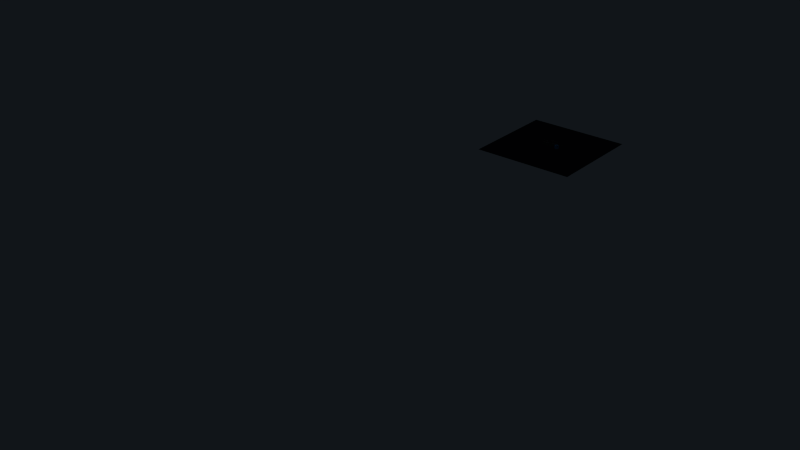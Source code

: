 # Source: game_master.blend  (saved by Blender 2.74.0; exported with 4.5.12 LTS)
import bpy
from mathutils import Matrix  # noqa: F401  (used for matrix-valued properties, if any)

bpy.ops.wm.read_factory_settings(use_empty=True)
scene = bpy.context.scene
scene.name = 'level2'

# ---- collections
col_collection_1_001 = bpy.data.collections.new('Collection 1.001'); scene.collection.children.link(col_collection_1_001)
col_collection_2 = bpy.data.collections.new('Collection 2'); scene.collection.children.link(col_collection_2)
col_collection_2.hide_render = True
col_collection_2.hide_viewport = True
col_collection_3 = bpy.data.collections.new('Collection 3'); scene.collection.children.link(col_collection_3)
col_collection_3.hide_render = True
col_collection_3.hide_viewport = True
col_collection_4 = bpy.data.collections.new('Collection 4'); scene.collection.children.link(col_collection_4)
col_collection_4.hide_render = True
col_collection_4.hide_viewport = True
col_collection_6 = bpy.data.collections.new('Collection 6'); scene.collection.children.link(col_collection_6)
col_collection_7 = bpy.data.collections.new('Collection 7'); scene.collection.children.link(col_collection_7)
col_collection_8 = bpy.data.collections.new('Collection 8'); scene.collection.children.link(col_collection_8)
col_collection_8.hide_render = True
col_collection_8.hide_viewport = True
col_collection_9 = bpy.data.collections.new('Collection 9'); scene.collection.children.link(col_collection_9)
col_collection_9.hide_render = True
col_collection_9.hide_viewport = True
col_collection_11 = bpy.data.collections.new('Collection 11'); scene.collection.children.link(col_collection_11)
col_collection_12 = bpy.data.collections.new('Collection 12'); scene.collection.children.link(col_collection_12)
col_collection_12.hide_render = True
col_collection_12.hide_viewport = True
col_collection_13 = bpy.data.collections.new('Collection 13'); scene.collection.children.link(col_collection_13)
col_collection_13.hide_render = True
col_collection_13.hide_viewport = True
col_collection_14 = bpy.data.collections.new('Collection 14'); scene.collection.children.link(col_collection_14)

# ---- materials (node trees are filled in below, after node groups)
mat_building_001 = bpy.data.materials.new('building.001')
mat_building_001.alpha_threshold = 0.0
mat_building_001.use_transparent_shadow = False
mat_building_001.diffuse_color = (0.04696, 0.04696, 0.04696, 1.0)
mat_building_001.roughness = 0.5
mat_building_001.specular_intensity = 0.0
mat_material_008 = bpy.data.materials.new('Material.008')
mat_material_008.alpha_threshold = 0.0
mat_material_008.use_transparent_shadow = False
mat_material_008.diffuse_color = (0.0, 0.3945, 0.8, 1.0)
mat_material_008.roughness = 0.5
mat_material_007 = bpy.data.materials.new('Material.007')
mat_material_007.alpha_threshold = 0.0
mat_material_007.use_transparent_shadow = False
mat_material_007.diffuse_color = (0.0985, 0.0985, 0.0985, 1.0)
mat_material_007.roughness = 0.5
mat_zombiecolor = bpy.data.materials.new('zombiecolor')
mat_zombiecolor.alpha_threshold = 0.0
mat_zombiecolor.use_transparent_shadow = False
mat_zombiecolor.diffuse_color = (0.9018, 0.9992, 0.0, 1.0)
mat_zombiecolor.roughness = 0.5

# ---- material node trees

# ---- world
world_world_001 = bpy.data.worlds.new('World.001'); scene.world = world_world_001
world_world_001.color = (0.005605, 0.007499, 0.009721)
world_world_001.use_sun_shadow = False
world_world_001.sun_shadow_jitter_overblur = 0.0
world_world_001.cycles.sampling_method = 'MANUAL'
world_world_001.cycles.sample_map_resolution = 256

# ---- cameras
cam_highscore_cam = bpy.data.cameras.new('highscore cam')
cam_highscore_cam.clip_end = 100.0
cam_highscore_cam.lens = 35.0
cam_highscore_cam.sensor_width = 32.0
cam_highscore_cam.sensor_height = 18.0
cam_highscore_cam.display_size = 2.0
cam_highscore_cam.dof.focus_distance = 0.0
cam_highscore_cam.dof.aperture_fstop = 128.0

# ---- lights
light_hemi_001 = bpy.data.lights.new('Hemi.001', 'SPOT')
light_hemi_001.transmission_factor = 0.0
light_hemi_001.energy = 100.0
light_hemi_001.shadow_buffer_clip_start = 0.5
light_hemi_001.shadow_soft_size = 0.1
light_hemi_001.shadow_maximum_resolution = 0.006
light_hemi_001.use_absolute_resolution = True
light_hemi_001.spot_size = 1.92
light_hemi_001.cycles.use_multiple_importance_sampling = False

# ---- meshes
me_plane_003 = bpy.data.meshes.new('Plane.003')
me_plane_003.from_pydata([(-1.0, -1.0, 0.0), (1.0, -1.0, 0.0), (-1.0, 1.0, 0.0), (1.0, 1.0, 0.0)], [], [(0, 1, 3, 2)])
me_plane_003.materials.append(mat_building_001)
me_plane_003.use_remesh_preserve_volume = False
me_plane_003.use_remesh_preserve_attributes = False
me_plane_003.use_mirror_vertex_groups = False
me_plane_003.update()
me_cube_009 = bpy.data.meshes.new('Cube.009')
me_cube_009.from_pydata([(-1.0, -1.0, -1.0), (-1.0, -1.0, 1.0), (-1.0, 1.0, -1.0), (-1.0, 1.0, 1.0), (1.0, -1.0, -1.0), (1.0, -1.0, 1.0), (1.0, 1.0, -1.0), (1.0, 1.0, 1.0), (-1.0, -0.3333, 1.0), (-1.0, 0.3333, 1.0), (-1.0, 0.3333, -1.0), (-1.0, -0.3333, -1.0), (1.0, 0.3333, 1.0), (1.0, -0.3333, 1.0), (1.0, -0.3333, -1.0), (1.0, 0.3333, -1.0), (-1.0, -1.0, 0.0), (-1.0, 1.0, 0.0), (1.0, 1.0, 0.0), (1.0, -1.0, 0.0), (1.0, 0.3333, 0.0), (1.0, -0.3333, 0.0), (-1.0, -0.3333, 0.0), (-1.0, 0.3333, 0.0), (0.0, 1.0, 1.0), (0.0, 1.0, -1.0), (0.0, -1.0, 1.0), (0.0, -1.0, -1.0), (0.0, -0.3333, 1.0), (0.0, 0.3333, 1.0), (0.0, -0.3333, -1.0), (0.0, 0.3333, -1.0), (0.0, -1.0, 0.0), (0.0, 1.0, 0.0)], [], [(23, 17, 2, 10), (33, 18, 6, 25), (21, 19, 4, 14), (32, 16, 0, 27), (31, 25, 6, 15), (29, 24, 3, 9), (26, 28, 8, 1), (28, 29, 9, 8), (27, 30, 14, 4), (30, 31, 15, 14), (18, 20, 15, 6), (20, 21, 14, 15), (16, 22, 11, 0), (22, 23, 10, 11), (8, 9, 23, 22), (1, 8, 22, 16), (7, 12, 20, 18), (26, 1, 16, 32), (13, 5, 19, 21), (24, 7, 18, 33), (9, 3, 17, 23), (3, 24, 33, 17), (5, 26, 32, 19), (11, 10, 31, 30), (0, 11, 30, 27), (5, 13, 28, 26), (12, 7, 24, 29), (10, 2, 25, 31), (19, 32, 27, 4), (17, 33, 25, 2)])
me_cube_009.materials.append(mat_material_008)
me_cube_009.use_remesh_preserve_volume = False
me_cube_009.use_remesh_preserve_attributes = False
me_cube_009.use_mirror_vertex_groups = False
me_cube_009.update()
me_circle_002 = bpy.data.meshes.new('Circle.002')
me_circle_002.from_pydata([(0.0, 1.0, 0.0), (-0.7071, 0.7071, 0.0), (-1.0, -4.371e-08, 0.0), (-0.7071, -0.7071, 0.0), (8.742e-08, -1.0, 0.0), (0.7071, -0.7071, 0.0), (1.0, 1.192e-08, 0.0), (0.7071, 0.7071, 0.0), (0.0, 1.0, 0.992), (-0.7071, 0.7071, 0.992), (-1.0, -4.371e-08, 0.992), (-0.7071, -0.7071, 0.992), (8.742e-08, -1.0, 0.992), (0.7071, -0.7071, 0.992), (1.0, 1.192e-08, 0.992), (0.7071, 0.7071, 0.992), (2.578e-08, 0.3671, 0.992), (-0.2596, 0.2596, 0.992), (-0.3671, -1.856e-08, 0.992), (-0.2596, -0.2596, 0.992), (5.787e-08, -0.3671, 0.992), (0.2596, -0.2596, 0.992), (0.3671, 1.863e-09, 0.992), (0.2596, 0.2596, 0.992), (0.3072, 0.5697, 0.992), (0.2529, 0.4385, 0.992), (0.3072, 0.3072, 0.992), (0.4385, 0.2529, 0.992), (0.5697, 0.3072, 0.992), (0.624, 0.4385, 0.992), (0.5697, 0.5697, 0.992), (0.4385, 0.624, 0.992), (0.1856, -0.6201, 0.992), (0.1312, -0.4889, 0.992), (-2.682e-07, -0.4345, 0.992), (-0.1312, -0.4889, 0.992), (-0.1856, -0.6201, 0.992), (-0.1312, -0.7513, 0.992), (-4.172e-07, -0.8056, 0.992), (0.1312, -0.7513, 0.992), (-0.5697, 0.3072, 0.992), (-0.4385, 0.2529, 0.992), (-0.3072, 0.3072, 0.992), (-0.2529, 0.4385, 0.992), (-0.3072, 0.5697, 0.992), (-0.4385, 0.624, 0.992), (-0.5697, 0.5697, 0.992), (-0.624, 0.4385, 0.992), (0.6201, 0.1856, 0.992), (0.4889, 0.1312, 0.992), (0.4345, -5.662e-07, 0.992), (0.4889, -0.1312, 0.992), (0.6201, -0.1856, 0.992), (0.7513, -0.1312, 0.992), (0.8056, -9.537e-07, 0.992), (0.7513, 0.1312, 0.992), (-0.3072, -0.5697, 0.992), (-0.2529, -0.4385, 0.992), (-0.3072, -0.3072, 0.992), (-0.4385, -0.2529, 0.992), (-0.5697, -0.3072, 0.992), (-0.624, -0.4385, 0.992), (-0.5697, -0.5697, 0.992), (-0.4385, -0.624, 0.992), (-0.1856, 0.6201, 0.992), (-0.1312, 0.4889, 0.992), (8.643e-07, 0.4345, 0.992), (0.1312, 0.4889, 0.992), (0.1856, 0.6201, 0.992), (0.1312, 0.7513, 0.992), (1.49e-06, 0.8056, 0.992), (-0.1312, 0.7513, 0.992), (0.5697, -0.3072, 0.992), (0.4385, -0.2529, 0.992), (0.3072, -0.3072, 0.992), (0.2529, -0.4385, 0.992), (0.3072, -0.5697, 0.992), (0.4385, -0.624, 0.992), (0.5697, -0.5697, 0.992), (0.624, -0.4385, 0.992), (-0.6201, -0.1856, 0.992), (-0.4889, -0.1312, 0.992), (-0.4345, 1.103e-06, 0.992), (-0.4889, 0.1312, 0.992), (-0.6201, 0.1856, 0.992), (-0.7513, 0.1312, 0.992), (-0.8056, 1.967e-06, 0.992), (-0.7513, -0.1312, 0.992), (0.3072, 0.5697, 4.63), (0.2529, 0.4385, 4.63), (0.3072, 0.3072, 4.63), (0.4385, 0.2529, 4.63), (0.5697, 0.3072, 4.63), (0.624, 0.4385, 4.63), (0.5697, 0.5697, 4.63), (0.4385, 0.624, 4.63), (0.1856, -0.6201, 4.63), (0.1312, -0.4889, 4.63), (-2.682e-07, -0.4345, 4.63), (-0.1312, -0.4889, 4.63), (-0.1856, -0.6201, 4.63), (-0.1312, -0.7513, 4.63), (-4.172e-07, -0.8056, 4.63), (0.1312, -0.7513, 4.63), (-0.5697, 0.3072, 4.63), (-0.4385, 0.2529, 4.63), (-0.3072, 0.3072, 4.63), (-0.2529, 0.4385, 4.63), (-0.3072, 0.5697, 4.63), (-0.4385, 0.624, 4.63), (-0.5697, 0.5697, 4.63), (-0.624, 0.4385, 4.63), (0.6201, 0.1856, 4.63), (0.4889, 0.1312, 4.63), (0.4345, -5.662e-07, 4.63), (0.4889, -0.1312, 4.63), (0.6201, -0.1856, 4.63), (0.7513, -0.1312, 4.63), (0.8056, -9.537e-07, 4.63), (0.7513, 0.1312, 4.63), (-0.3072, -0.5697, 4.63), (-0.2529, -0.4385, 4.63), (-0.3072, -0.3072, 4.63), (-0.4385, -0.2529, 4.63), (-0.5697, -0.3072, 4.63), (-0.624, -0.4385, 4.63), (-0.5697, -0.5697, 4.63), (-0.4385, -0.624, 4.63), (-0.1856, 0.6201, 4.63), (-0.1312, 0.4889, 4.63), (8.643e-07, 0.4345, 4.63), (0.1312, 0.4889, 4.63), (0.1856, 0.6201, 4.63), (0.1312, 0.7513, 4.63), (1.49e-06, 0.8056, 4.63), (-0.1312, 0.7513, 4.63), (0.5697, -0.3072, 4.63), (0.4385, -0.2529, 4.63), (0.3072, -0.3072, 4.63), (0.2529, -0.4385, 4.63), (0.3072, -0.5697, 4.63), (0.4385, -0.624, 4.63), (0.5697, -0.5697, 4.63), (0.624, -0.4385, 4.63), (-0.6201, -0.1856, 4.63), (-0.4889, -0.1312, 4.63), (-0.4345, 1.103e-06, 4.63), (-0.4889, 0.1312, 4.63), (-0.6201, 0.1856, 4.63), (-0.7513, 0.1312, 4.63), (-0.8056, 1.967e-06, 4.63), (-0.7513, -0.1312, 4.63), (0.287, 0.5899, 4.63), (0.2242, 0.4385, 4.63), (0.287, 0.287, 4.63), (0.4385, 0.2242, 4.63), (0.5899, 0.287, 4.63), (0.6527, 0.4385, 4.63), (0.5899, 0.5899, 4.63), (0.4385, 0.6527, 4.63), (0.2142, -0.6201, 4.63), (0.1515, -0.4686, 4.63), (-2.584e-07, -0.4059, 4.63), (-0.1515, -0.4686, 4.63), (-0.2142, -0.6201, 4.63), (-0.1515, -0.7715, 4.63), (-4.305e-07, -0.8343, 4.63), (0.1515, -0.7715, 4.63), (-0.5899, 0.287, 4.63), (-0.4385, 0.2242, 4.63), (-0.287, 0.287, 4.63), (-0.2242, 0.4385, 4.63), (-0.287, 0.5899, 4.63), (-0.4385, 0.6527, 4.63), (-0.5899, 0.5899, 4.63), (-0.6527, 0.4385, 4.63), (0.6201, 0.2142, 4.63), (0.4686, 0.1515, 4.63), (0.4059, -5.389e-07, 4.63), (0.4686, -0.1515, 4.63), (0.6201, -0.2142, 4.63), (0.7715, -0.1515, 4.63), (0.8343, -9.862e-07, 4.63), (0.7715, 0.1515, 4.63), (-0.287, -0.5899, 4.63), (-0.2242, -0.4385, 4.63), (-0.287, -0.287, 4.63), (-0.4385, -0.2242, 4.63), (-0.5899, -0.287, 4.63), (-0.6527, -0.4385, 4.63), (-0.5899, -0.5899, 4.63), (-0.4385, -0.6527, 4.63), (-0.2142, 0.6201, 4.63), (-0.1515, 0.4686, 4.63), (8.197e-07, 0.4059, 4.63), (0.1515, 0.4686, 4.63), (0.2142, 0.6201, 4.63), (0.1515, 0.7715, 4.63), (1.542e-06, 0.8343, 4.63), (-0.1515, 0.7715, 4.63), (0.5899, -0.287, 4.63), (0.4385, -0.2242, 4.63), (0.287, -0.287, 4.63), (0.2242, -0.4385, 4.63), (0.287, -0.5899, 4.63), (0.4385, -0.6527, 4.63), (0.5899, -0.5899, 4.63), (0.6527, -0.4385, 4.63), (-0.6201, -0.2142, 4.63), (-0.4686, -0.1515, 4.63), (-0.4059, 1.045e-06, 4.63), (-0.4686, 0.1515, 4.63), (-0.6201, 0.2142, 4.63), (-0.7715, 0.1515, 4.63), (-0.8343, 2.043e-06, 4.63), (-0.7715, -0.1515, 4.63), (0.287, 0.5899, 5.572), (0.2242, 0.4385, 5.572), (0.287, 0.287, 5.572), (0.4385, 0.2242, 5.572), (0.5899, 0.287, 5.572), (0.6527, 0.4385, 5.572), (0.5899, 0.5899, 5.572), (0.4385, 0.6527, 5.572), (0.2142, -0.6201, 5.572), (0.1515, -0.4686, 5.572), (-2.584e-07, -0.4059, 5.572), (-0.1515, -0.4686, 5.572), (-0.2142, -0.6201, 5.572), (-0.1515, -0.7715, 5.572), (-4.305e-07, -0.8343, 5.572), (0.1515, -0.7715, 5.572), (-0.5899, 0.287, 5.572), (-0.4385, 0.2242, 5.572), (-0.287, 0.287, 5.572), (-0.2242, 0.4385, 5.572), (-0.287, 0.5899, 5.572), (-0.4385, 0.6527, 5.572), (-0.5899, 0.5899, 5.572), (-0.6527, 0.4385, 5.572), (0.6201, 0.2142, 5.572), (0.4686, 0.1515, 5.572), (0.4059, -5.389e-07, 5.572), (0.4686, -0.1515, 5.572), (0.6201, -0.2142, 5.572), (0.7715, -0.1515, 5.572), (0.8343, -9.862e-07, 5.572), (0.7715, 0.1515, 5.572), (-0.287, -0.5899, 5.572), (-0.2242, -0.4385, 5.572), (-0.287, -0.287, 5.572), (-0.4385, -0.2242, 5.572), (-0.5899, -0.287, 5.572), (-0.6527, -0.4385, 5.572), (-0.5899, -0.5899, 5.572), (-0.4385, -0.6527, 5.572), (-0.2142, 0.6201, 5.572), (-0.1515, 0.4686, 5.572), (8.197e-07, 0.4059, 5.572), (0.1515, 0.4686, 5.572), (0.2142, 0.6201, 5.572), (0.1515, 0.7715, 5.572), (1.542e-06, 0.8343, 5.572), (-0.1515, 0.7715, 5.572), (0.5899, -0.287, 5.572), (0.4385, -0.2242, 5.572), (0.287, -0.287, 5.572), (0.2242, -0.4385, 5.572), (0.287, -0.5899, 5.572), (0.4385, -0.6527, 5.572), (0.5899, -0.5899, 5.572), (0.6527, -0.4385, 5.572), (-0.6201, -0.2142, 5.572), (-0.4686, -0.1515, 5.572), (-0.4059, 1.045e-06, 5.572), (-0.4686, 0.1515, 5.572), (-0.6201, 0.2142, 5.572), (-0.7715, 0.1515, 5.572), (-0.8343, 2.043e-06, 5.572), (-0.7715, -0.1515, 5.572), (0.3437, 0.5332, 5.572), (0.3045, 0.4385, 5.572), (0.3437, 0.3437, 5.572), (0.4385, 0.3045, 5.572), (0.5332, 0.3437, 5.572), (0.5724, 0.4385, 5.572), (0.5332, 0.5332, 5.572), (0.4385, 0.5724, 5.572), (0.134, -0.6201, 5.572), (0.09475, -0.5253, 5.572), (-2.854e-07, -0.4861, 5.572), (-0.09475, -0.5253, 5.572), (-0.134, -0.6201, 5.572), (-0.09475, -0.7148, 5.572), (-3.93e-07, -0.7541, 5.572), (0.09475, -0.7148, 5.572), (-0.5332, 0.3437, 5.572), (-0.4385, 0.3045, 5.572), (-0.3437, 0.3437, 5.572), (-0.3045, 0.4385, 5.572), (-0.3437, 0.5332, 5.572), (-0.4385, 0.5724, 5.572), (-0.5332, 0.5332, 5.572), (-0.5724, 0.4385, 5.572), (0.6201, 0.134, 5.572), (0.5253, 0.09475, 5.572), (0.4861, -6.14e-07, 5.572), (0.5253, -0.09475, 5.572), (0.6201, -0.134, 5.572), (0.7148, -0.09475, 5.572), (0.7541, -8.938e-07, 5.572), (0.7148, 0.09475, 5.572), (-0.3437, -0.5332, 5.572), (-0.3045, -0.4385, 5.572), (-0.3437, -0.3437, 5.572), (-0.4385, -0.3045, 5.572), (-0.5332, -0.3437, 5.572), (-0.5724, -0.4385, 5.572), (-0.5332, -0.5332, 5.572), (-0.4385, -0.5724, 5.572), (-0.134, 0.6201, 5.572), (-0.09475, 0.5253, 5.572), (9.46e-07, 0.4861, 5.572), (0.09475, 0.5253, 5.572), (0.134, 0.6201, 5.572), (0.09475, 0.7148, 5.572), (1.398e-06, 0.7541, 5.572), (-0.09474, 0.7148, 5.572), (0.5332, -0.3437, 5.572), (0.4385, -0.3045, 5.572), (0.3437, -0.3437, 5.572), (0.3045, -0.4385, 5.572), (0.3437, -0.5332, 5.572), (0.4385, -0.5724, 5.572), (0.5332, -0.5332, 5.572), (0.5724, -0.4385, 5.572), (-0.6201, -0.134, 5.572), (-0.5253, -0.09474, 5.572), (-0.4861, 1.206e-06, 5.572), (-0.5253, 0.09475, 5.572), (-0.6201, 0.134, 5.572), (-0.7148, 0.09475, 5.572), (-0.7541, 1.831e-06, 5.572), (-0.7148, -0.09474, 5.572), (0.3437, 0.5332, 1.109), (0.3045, 0.4385, 1.109), (0.3437, 0.3437, 1.109), (0.4385, 0.3045, 1.109), (0.5332, 0.3437, 1.109), (0.5724, 0.4385, 1.109), (0.5332, 0.5332, 1.109), (0.4385, 0.5724, 1.109), (0.134, -0.6201, 1.109), (0.09475, -0.5253, 1.109), (-2.854e-07, -0.4861, 1.109), (-0.09475, -0.5253, 1.109), (-0.134, -0.6201, 1.109), (-0.09475, -0.7148, 1.109), (-3.93e-07, -0.7541, 1.109), (0.09475, -0.7148, 1.109), (-0.5332, 0.3437, 1.109), (-0.4385, 0.3045, 1.109), (-0.3437, 0.3437, 1.109), (-0.3045, 0.4385, 1.109), (-0.3437, 0.5332, 1.109), (-0.4385, 0.5724, 1.109), (-0.5332, 0.5332, 1.109), (-0.5724, 0.4385, 1.109), (0.6201, 0.134, 1.109), (0.5253, 0.09475, 1.109), (0.4861, -6.14e-07, 1.109), (0.5253, -0.09475, 1.109), (0.6201, -0.134, 1.109), (0.7148, -0.09475, 1.109), (0.7541, -8.938e-07, 1.109), (0.7148, 0.09475, 1.109), (-0.3437, -0.5332, 1.109), (-0.3045, -0.4385, 1.109), (-0.3437, -0.3437, 1.109), (-0.4385, -0.3045, 1.109), (-0.5332, -0.3437, 1.109), (-0.5724, -0.4385, 1.109), (-0.5332, -0.5332, 1.109), (-0.4385, -0.5724, 1.109), (-0.134, 0.6201, 1.109), (-0.09475, 0.5253, 1.109), (9.46e-07, 0.4861, 1.109), (0.09475, 0.5253, 1.109), (0.134, 0.6201, 1.109), (0.09475, 0.7148, 1.109), (1.398e-06, 0.7541, 1.109), (-0.09474, 0.7148, 1.109), (0.5332, -0.3437, 1.109), (0.4385, -0.3045, 1.109), (0.3437, -0.3437, 1.109), (0.3045, -0.4385, 1.109), (0.3437, -0.5332, 1.109), (0.4385, -0.5724, 1.109), (0.5332, -0.5332, 1.109), (0.5724, -0.4385, 1.109), (-0.6201, -0.134, 1.109), (-0.5253, -0.09474, 1.109), (-0.4861, 1.206e-06, 1.109), (-0.5253, 0.09475, 1.109), (-0.6201, 0.134, 1.109), (-0.7148, 0.09475, 1.109), (-0.7541, 1.831e-06, 1.109), (-0.7148, -0.09474, 1.109), (0.0, 1.0, 2.913), (-0.7071, 0.7071, 2.913), (-1.0, -4.371e-08, 2.913), (-0.7071, -0.7071, 2.913), (8.742e-08, -1.0, 2.913), (0.7071, -0.7071, 2.913), (1.0, 1.192e-08, 2.913), (0.7071, 0.7071, 2.913), (0.0, 1.0, 3.23), (-0.7071, 0.7071, 3.23), (-1.0, -4.371e-08, 3.23), (-0.7071, -0.7071, 3.23), (8.742e-08, -1.0, 3.23), (0.7071, -0.7071, 3.23), (1.0, 1.192e-08, 3.23), (0.7071, 0.7071, 3.23), (2.578e-08, 0.3671, 3.23), (-0.2596, 0.2596, 3.23), (-0.3671, -1.856e-08, 3.23), (-0.2596, -0.2596, 3.23), (5.787e-08, -0.3671, 3.23), (0.2596, -0.2596, 3.23), (0.3671, 1.863e-09, 3.23), (0.2596, 0.2596, 3.23)], [], [(5, 6, 14, 13), (0, 1, 9, 8), (4, 5, 13, 12), (3, 4, 12, 11), (7, 0, 8, 15), (2, 3, 11, 10), (6, 7, 15, 14), (1, 2, 10, 9), (15, 8, 16, 23), (10, 11, 19, 18), (14, 15, 23, 22), (9, 10, 18, 17), (13, 14, 22, 21), (8, 9, 17, 16), (12, 13, 21, 20), (11, 12, 20, 19), (17, 18, 19, 20, 21, 22, 23, 16), (59, 60, 124, 123), (36, 37, 101, 100), (81, 82, 146, 145), (58, 59, 123, 122), (87, 80, 144, 151), (64, 65, 129, 128), (41, 42, 106, 105), (47, 40, 104, 111), (24, 25, 89, 88), (86, 87, 151, 150), (69, 70, 134, 133), (46, 47, 111, 110), (52, 53, 117, 116), (29, 30, 94, 93), (75, 76, 140, 139), (35, 36, 100, 99), (74, 75, 139, 138), (80, 81, 145, 144), (57, 58, 122, 121), (34, 35, 99, 98), (40, 41, 105, 104), (63, 56, 120, 127), (85, 86, 150, 149), (62, 63, 127, 126), (45, 46, 110, 109), (68, 69, 133, 132), (28, 29, 93, 92), (51, 52, 116, 115), (73, 74, 138, 137), (50, 51, 115, 114), (79, 72, 136, 143), (56, 57, 121, 120), (33, 34, 98, 97), (39, 32, 96, 103), (78, 79, 143, 142), (84, 85, 149, 148), (61, 62, 126, 125), (38, 39, 103, 102), (44, 45, 109, 108), (67, 68, 132, 131), (27, 28, 92, 91), (66, 67, 131, 130), (49, 50, 114, 113), (26, 27, 91, 90), (72, 73, 137, 136), (32, 33, 97, 96), (55, 48, 112, 119), (77, 78, 142, 141), (54, 55, 119, 118), (83, 84, 148, 147), (37, 38, 102, 101), (60, 61, 125, 124), (43, 44, 108, 107), (82, 83, 147, 146), (42, 43, 107, 106), (65, 66, 130, 129), (25, 26, 90, 89), (71, 64, 128, 135), (48, 49, 113, 112), (31, 24, 88, 95), (70, 71, 135, 134), (76, 77, 141, 140), (30, 31, 95, 94), (53, 54, 118, 117), (138, 139, 203, 202), (144, 145, 209, 208), (98, 99, 163, 162), (121, 122, 186, 185), (127, 120, 184, 191), (104, 105, 169, 168), (149, 150, 214, 213), (126, 127, 191, 190), (132, 133, 197, 196), (109, 110, 174, 173), (115, 116, 180, 179), (92, 93, 157, 156), (137, 138, 202, 201), (114, 115, 179, 178), (143, 136, 200, 207), (120, 121, 185, 184), (97, 98, 162, 161), (103, 96, 160, 167), (142, 143, 207, 206), (148, 149, 213, 212), (125, 126, 190, 189), (102, 103, 167, 166), (108, 109, 173, 172), (131, 132, 196, 195), (91, 92, 156, 155), (130, 131, 195, 194), (113, 114, 178, 177), (90, 91, 155, 154), (136, 137, 201, 200), (96, 97, 161, 160), (119, 112, 176, 183), (141, 142, 206, 205), (118, 119, 183, 182), (147, 148, 212, 211), (124, 125, 189, 188), (101, 102, 166, 165), (107, 108, 172, 171), (146, 147, 211, 210), (129, 130, 194, 193), (106, 107, 171, 170), (112, 113, 177, 176), (89, 90, 154, 153), (135, 128, 192, 199), (95, 88, 152, 159), (134, 135, 199, 198), (140, 141, 205, 204), (117, 118, 182, 181), (94, 95, 159, 158), (100, 101, 165, 164), (123, 124, 188, 187), (145, 146, 210, 209), (122, 123, 187, 186), (151, 144, 208, 215), (105, 106, 170, 169), (128, 129, 193, 192), (88, 89, 153, 152), (111, 104, 168, 175), (150, 151, 215, 214), (110, 111, 175, 174), (133, 134, 198, 197), (93, 94, 158, 157), (139, 140, 204, 203), (116, 117, 181, 180), (99, 100, 164, 163), (205, 206, 270, 269), (182, 183, 247, 246), (211, 212, 276, 275), (165, 166, 230, 229), (188, 189, 253, 252), (171, 172, 236, 235), (210, 211, 275, 274), (170, 171, 235, 234), (193, 194, 258, 257), (153, 154, 218, 217), (199, 192, 256, 263), (176, 177, 241, 240), (159, 152, 216, 223), (198, 199, 263, 262), (204, 205, 269, 268), (158, 159, 223, 222), (181, 182, 246, 245), (187, 188, 252, 251), (164, 165, 229, 228), (209, 210, 274, 273), (186, 187, 251, 250), (215, 208, 272, 279), (192, 193, 257, 256), (169, 170, 234, 233), (175, 168, 232, 239), (152, 153, 217, 216), (214, 215, 279, 278), (197, 198, 262, 261), (174, 175, 239, 238), (180, 181, 245, 244), (157, 158, 222, 221), (203, 204, 268, 267), (163, 164, 228, 227), (202, 203, 267, 266), (208, 209, 273, 272), (185, 186, 250, 249), (162, 163, 227, 226), (168, 169, 233, 232), (191, 184, 248, 255), (213, 214, 278, 277), (190, 191, 255, 254), (196, 197, 261, 260), (173, 174, 238, 237), (179, 180, 244, 243), (156, 157, 221, 220), (201, 202, 266, 265), (178, 179, 243, 242), (207, 200, 264, 271), (184, 185, 249, 248), (161, 162, 226, 225), (167, 160, 224, 231), (206, 207, 271, 270), (212, 213, 277, 276), (189, 190, 254, 253), (166, 167, 231, 230), (172, 173, 237, 236), (195, 196, 260, 259), (155, 156, 220, 219), (194, 195, 259, 258), (177, 178, 242, 241), (154, 155, 219, 218), (200, 201, 265, 264), (160, 161, 225, 224), (183, 176, 240, 247), (227, 228, 292, 291), (266, 267, 331, 330), (272, 273, 337, 336), (249, 250, 314, 313), (226, 227, 291, 290), (232, 233, 297, 296), (255, 248, 312, 319), (277, 278, 342, 341), (254, 255, 319, 318), (237, 238, 302, 301), (260, 261, 325, 324), (220, 221, 285, 284), (243, 244, 308, 307), (242, 243, 307, 306), (265, 266, 330, 329), (271, 264, 328, 335), (225, 226, 290, 289), (248, 249, 313, 312), (231, 224, 288, 295), (270, 271, 335, 334), (276, 277, 341, 340), (230, 231, 295, 294), (253, 254, 318, 317), (259, 260, 324, 323), (236, 237, 301, 300), (219, 220, 284, 283), (258, 259, 323, 322), (218, 219, 283, 282), (264, 265, 329, 328), (241, 242, 306, 305), (247, 240, 304, 311), (224, 225, 289, 288), (269, 270, 334, 333), (246, 247, 311, 310), (275, 276, 340, 339), (252, 253, 317, 316), (229, 230, 294, 293), (235, 236, 300, 299), (274, 275, 339, 338), (257, 258, 322, 321), (234, 235, 299, 298), (240, 241, 305, 304), (217, 218, 282, 281), (263, 256, 320, 327), (223, 216, 280, 287), (262, 263, 327, 326), (268, 269, 333, 332), (222, 223, 287, 286), (245, 246, 310, 309), (251, 252, 316, 315), (228, 229, 293, 292), (273, 274, 338, 337), (250, 251, 315, 314), (279, 272, 336, 343), (256, 257, 321, 320), (233, 234, 298, 297), (239, 232, 296, 303), (216, 217, 281, 280), (278, 279, 343, 342), (261, 262, 326, 325), (238, 239, 303, 302), (244, 245, 309, 308), (221, 222, 286, 285), (267, 268, 332, 331), (311, 304, 368, 375), (288, 289, 353, 352), (333, 334, 398, 397), (310, 311, 375, 374), (339, 340, 404, 403), (316, 317, 381, 380), (293, 294, 358, 357), (299, 300, 364, 363), (338, 339, 403, 402), (321, 322, 386, 385), (298, 299, 363, 362), (304, 305, 369, 368), (281, 282, 346, 345), (327, 320, 384, 391), (287, 280, 344, 351), (326, 327, 391, 390), (332, 333, 397, 396), (309, 310, 374, 373), (286, 287, 351, 350), (292, 293, 357, 356), (315, 316, 380, 379), (337, 338, 402, 401), (314, 315, 379, 378), (343, 336, 400, 407), (297, 298, 362, 361), (320, 321, 385, 384), (280, 281, 345, 344), (303, 296, 360, 367), (342, 343, 407, 406), (302, 303, 367, 366), (325, 326, 390, 389), (285, 286, 350, 349), (331, 332, 396, 395), (308, 309, 373, 372), (291, 292, 356, 355), (330, 331, 395, 394), (336, 337, 401, 400), (290, 291, 355, 354), (313, 314, 378, 377), (319, 312, 376, 383), (296, 297, 361, 360), (341, 342, 406, 405), (318, 319, 383, 382), (324, 325, 389, 388), (301, 302, 366, 365), (307, 308, 372, 371), (284, 285, 349, 348), (329, 330, 394, 393), (306, 307, 371, 370), (335, 328, 392, 399), (312, 313, 377, 376), (289, 290, 354, 353), (295, 288, 352, 359), (334, 335, 399, 398), (340, 341, 405, 404), (294, 295, 359, 358), (317, 318, 382, 381), (323, 324, 388, 387), (300, 301, 365, 364), (283, 284, 348, 347), (322, 323, 387, 386), (282, 283, 347, 346), (328, 329, 393, 392), (305, 306, 370, 369), (413, 414, 422, 421), (408, 409, 417, 416), (412, 413, 421, 420), (411, 412, 420, 419), (415, 408, 416, 423), (410, 411, 419, 418), (414, 415, 423, 422), (409, 410, 418, 417), (423, 416, 424, 431), (418, 419, 427, 426), (422, 423, 431, 430), (417, 418, 426, 425), (421, 422, 430, 429), (416, 417, 425, 424), (420, 421, 429, 428), (419, 420, 428, 427), (425, 426, 427, 428, 429, 430, 431, 424), (409, 408, 415, 414, 413, 412, 411, 410), (1, 0, 7, 6, 5, 4, 3, 2)])
me_circle_002.materials.append(mat_material_007)
me_circle_002.use_remesh_preserve_volume = False
me_circle_002.use_remesh_preserve_attributes = False
me_circle_002.use_mirror_vertex_groups = False
me_circle_002.update()
me_cube_006 = bpy.data.meshes.new('Cube.006')
me_cube_006.from_pydata([(1.0, 0.3333, 1.0), (1.0, 0.3333, 0.0), (1.0, -0.3333, 1.0), (1.0, -0.3333, 0.0), (0.0, -0.3333, 1.0), (0.0, 0.3333, 1.0)], [], [(0, 2, 3, 1), (2, 0, 5, 4)])
me_cube_006.materials.append(mat_material_008)
me_cube_006.use_remesh_preserve_volume = False
me_cube_006.use_remesh_preserve_attributes = False
me_cube_006.use_mirror_vertex_groups = False
me_cube_006.update()
me_cube_007 = bpy.data.meshes.new('Cube.007')
me_cube_007.from_pydata([(1.0, 0.3333, 1.0), (1.0, 0.3333, 0.0), (1.0, -0.3333, 1.0), (1.0, -0.3333, 0.0), (0.0, -0.3333, 1.0), (0.0, 0.3333, 1.0)], [], [(0, 2, 3, 1), (2, 0, 5, 4)])
me_cube_007.materials.append(mat_material_008)
me_cube_007.use_remesh_preserve_volume = False
me_cube_007.use_remesh_preserve_attributes = False
me_cube_007.use_mirror_vertex_groups = False
me_cube_007.update()
me_cube_106 = bpy.data.meshes.new('Cube.106')
me_cube_106.from_pydata([(-1.0, -1.0, -1.0), (-1.0, -1.0, 1.0), (-1.0, 1.0, -1.0), (-1.0, 1.0, 1.0), (1.0, -1.0, -1.0), (1.0, -1.0, 1.0), (1.0, 1.0, -1.0), (1.0, 1.0, 1.0)], [], [(1, 3, 2, 0), (3, 7, 6, 2), (7, 5, 4, 6), (5, 1, 0, 4), (0, 2, 6, 4), (5, 7, 3, 1)])
me_cube_106.use_remesh_preserve_volume = False
me_cube_106.use_remesh_preserve_attributes = False
me_cube_106.use_mirror_vertex_groups = False
me_cube_106.update()
me_cube_105 = bpy.data.meshes.new('Cube.105')
me_cube_105.from_pydata([(-1.0, -1.0, -1.0), (-1.0, -1.0, 1.0), (-1.0, 1.0, -1.0), (-1.0, 1.0, 1.0), (1.0, -1.0, -1.0), (1.0, -1.0, 1.0), (1.0, 1.0, -1.0), (1.0, 1.0, 1.0)], [], [(1, 3, 2, 0), (3, 7, 6, 2), (7, 5, 4, 6), (5, 1, 0, 4), (0, 2, 6, 4), (5, 7, 3, 1)])
me_cube_105.use_remesh_preserve_volume = False
me_cube_105.use_remesh_preserve_attributes = False
me_cube_105.use_mirror_vertex_groups = False
me_cube_105.update()
me_cube_104 = bpy.data.meshes.new('Cube.104')
me_cube_104.from_pydata([(-1.0, -1.0, -1.0), (-1.0, -1.0, 1.0), (-1.0, 1.0, -1.0), (-1.0, 1.0, 1.0), (1.0, -1.0, -1.0), (1.0, -1.0, 1.0), (1.0, 1.0, -1.0), (1.0, 1.0, 1.0)], [], [(1, 3, 2, 0), (3, 7, 6, 2), (7, 5, 4, 6), (5, 1, 0, 4), (0, 2, 6, 4), (5, 7, 3, 1)])
me_cube_104.use_remesh_preserve_volume = False
me_cube_104.use_remesh_preserve_attributes = False
me_cube_104.use_mirror_vertex_groups = False
me_cube_104.update()
me_cube_103 = bpy.data.meshes.new('Cube.103')
me_cube_103.from_pydata([(-1.0, -1.0, -1.0), (-1.0, -1.0, 1.0), (-1.0, 1.0, -1.0), (-1.0, 1.0, 1.0), (1.0, -1.0, -1.0), (1.0, -1.0, 1.0), (1.0, 1.0, -1.0), (1.0, 1.0, 1.0)], [], [(1, 3, 2, 0), (3, 7, 6, 2), (7, 5, 4, 6), (5, 1, 0, 4), (0, 2, 6, 4), (5, 7, 3, 1)])
me_cube_103.use_remesh_preserve_volume = False
me_cube_103.use_remesh_preserve_attributes = False
me_cube_103.use_mirror_vertex_groups = False
me_cube_103.update()
me_cube_102 = bpy.data.meshes.new('Cube.102')
me_cube_102.from_pydata([(-1.0, -1.0, -1.0), (-1.0, -1.0, 1.0), (-1.0, 1.0, -1.0), (-1.0, 1.0, 1.0), (1.0, -1.0, -1.0), (1.0, -1.0, 1.0), (1.0, 1.0, -1.0), (1.0, 1.0, 1.0)], [], [(1, 3, 2, 0), (3, 7, 6, 2), (7, 5, 4, 6), (5, 1, 0, 4), (0, 2, 6, 4), (5, 7, 3, 1)])
me_cube_102.use_remesh_preserve_volume = False
me_cube_102.use_remesh_preserve_attributes = False
me_cube_102.use_mirror_vertex_groups = False
me_cube_102.update()
me_cube_096 = bpy.data.meshes.new('Cube.096')
me_cube_096.from_pydata([(-1.0, -1.0, -1.0), (-1.0, -1.0, 1.0), (-1.0, 1.0, -1.0), (-1.0, 1.0, 1.0), (1.0, -1.0, -1.0), (1.0, -1.0, 1.0), (1.0, 1.0, -1.0), (1.0, 1.0, 1.0)], [], [(1, 3, 2, 0), (3, 7, 6, 2), (7, 5, 4, 6), (5, 1, 0, 4), (0, 2, 6, 4), (5, 7, 3, 1)])
me_cube_096.use_remesh_preserve_volume = False
me_cube_096.use_remesh_preserve_attributes = False
me_cube_096.use_mirror_vertex_groups = False
me_cube_096.update()
me_cube_095 = bpy.data.meshes.new('Cube.095')
me_cube_095.from_pydata([(-1.0, -1.0, -1.0), (-1.0, -1.0, 1.0), (-1.0, 1.0, -1.0), (-1.0, 1.0, 1.0), (1.0, -1.0, -1.0), (1.0, -1.0, 1.0), (1.0, 1.0, -1.0), (1.0, 1.0, 1.0)], [], [(1, 3, 2, 0), (3, 7, 6, 2), (7, 5, 4, 6), (5, 1, 0, 4), (0, 2, 6, 4), (5, 7, 3, 1)])
me_cube_095.use_remesh_preserve_volume = False
me_cube_095.use_remesh_preserve_attributes = False
me_cube_095.use_mirror_vertex_groups = False
me_cube_095.update()
me_cube_058 = bpy.data.meshes.new('Cube.058')
me_cube_058.from_pydata([(-1.0, -1.0, -1.0), (-1.0, -1.0, 1.0), (-1.0, 1.0, -1.0), (-1.0, 1.0, 1.0), (1.0, -1.0, -1.0), (1.0, -1.0, 1.0), (1.0, 1.0, -1.0), (1.0, 1.0, 1.0)], [], [(1, 3, 2, 0), (3, 7, 6, 2), (7, 5, 4, 6), (5, 1, 0, 4), (0, 2, 6, 4), (5, 7, 3, 1)])
me_cube_058.use_remesh_preserve_volume = False
me_cube_058.use_remesh_preserve_attributes = False
me_cube_058.use_mirror_vertex_groups = False
me_cube_058.update()
me_cube_055 = bpy.data.meshes.new('Cube.055')
me_cube_055.from_pydata([(-1.0, -1.0, -1.0), (-1.0, -1.0, 1.0), (-1.0, 1.0, -1.0), (-1.0, 1.0, 1.0), (1.0, -1.0, -1.0), (1.0, -1.0, 1.0), (1.0, 1.0, -1.0), (1.0, 1.0, 1.0)], [], [(1, 3, 2, 0), (3, 7, 6, 2), (7, 5, 4, 6), (5, 1, 0, 4), (0, 2, 6, 4), (5, 7, 3, 1)])
me_cube_055.use_remesh_preserve_volume = False
me_cube_055.use_remesh_preserve_attributes = False
me_cube_055.use_mirror_vertex_groups = False
me_cube_055.update()
me_cube_053 = bpy.data.meshes.new('Cube.053')
me_cube_053.from_pydata([(-1.0, -1.0, -1.0), (-1.0, -1.0, 1.0), (-1.0, 1.0, -1.0), (-1.0, 1.0, 1.0), (1.0, -1.0, -1.0), (1.0, -1.0, 1.0), (1.0, 1.0, -1.0), (1.0, 1.0, 1.0)], [], [(1, 3, 2, 0), (3, 7, 6, 2), (7, 5, 4, 6), (5, 1, 0, 4), (0, 2, 6, 4), (5, 7, 3, 1)])
me_cube_053.use_remesh_preserve_volume = False
me_cube_053.use_remesh_preserve_attributes = False
me_cube_053.use_mirror_vertex_groups = False
me_cube_053.update()
me_cube_111 = bpy.data.meshes.new('Cube.111')
me_cube_111.from_pydata([(-1.0, -1.0, -1.0), (-1.0, -1.0, 1.0), (-1.0, 1.0, -1.0), (-1.0, 1.0, 1.0), (1.0, -1.0, -1.0), (1.0, -1.0, 1.0), (1.0, 1.0, -1.0), (1.0, 1.0, 1.0)], [], [(1, 3, 2, 0), (3, 7, 6, 2), (7, 5, 4, 6), (5, 1, 0, 4), (0, 2, 6, 4), (5, 7, 3, 1)])
me_cube_111.use_remesh_preserve_volume = False
me_cube_111.use_remesh_preserve_attributes = False
me_cube_111.use_mirror_vertex_groups = False
me_cube_111.update()
me_cube_110 = bpy.data.meshes.new('Cube.110')
me_cube_110.from_pydata([(-1.0, -1.0, -1.0), (-1.0, -1.0, 1.0), (-1.0, 1.0, -1.0), (-1.0, 1.0, 1.0), (1.0, -1.0, -1.0), (1.0, -1.0, 1.0), (1.0, 1.0, -1.0), (1.0, 1.0, 1.0)], [], [(1, 3, 2, 0), (3, 7, 6, 2), (7, 5, 4, 6), (5, 1, 0, 4), (0, 2, 6, 4), (5, 7, 3, 1)])
me_cube_110.use_remesh_preserve_volume = False
me_cube_110.use_remesh_preserve_attributes = False
me_cube_110.use_mirror_vertex_groups = False
me_cube_110.update()
me_cube_109 = bpy.data.meshes.new('Cube.109')
me_cube_109.from_pydata([(-1.0, -1.0, -1.0), (-1.0, -1.0, 1.0), (-1.0, 1.0, -1.0), (-1.0, 1.0, 1.0), (1.0, -1.0, -1.0), (1.0, -1.0, 1.0), (1.0, 1.0, -1.0), (1.0, 1.0, 1.0)], [], [(1, 3, 2, 0), (3, 7, 6, 2), (7, 5, 4, 6), (5, 1, 0, 4), (0, 2, 6, 4), (5, 7, 3, 1)])
me_cube_109.use_remesh_preserve_volume = False
me_cube_109.use_remesh_preserve_attributes = False
me_cube_109.use_mirror_vertex_groups = False
me_cube_109.update()
me_cube_108 = bpy.data.meshes.new('Cube.108')
me_cube_108.from_pydata([(-1.0, -1.0, -1.0), (-1.0, -1.0, 1.0), (-1.0, 1.0, -1.0), (-1.0, 1.0, 1.0), (1.0, -1.0, -1.0), (1.0, -1.0, 1.0), (1.0, 1.0, -1.0), (1.0, 1.0, 1.0)], [], [(1, 3, 2, 0), (3, 7, 6, 2), (7, 5, 4, 6), (5, 1, 0, 4), (0, 2, 6, 4), (5, 7, 3, 1)])
me_cube_108.use_remesh_preserve_volume = False
me_cube_108.use_remesh_preserve_attributes = False
me_cube_108.use_mirror_vertex_groups = False
me_cube_108.update()
me_cube_107 = bpy.data.meshes.new('Cube.107')
me_cube_107.from_pydata([(-1.0, -1.0, -1.0), (-1.0, -1.0, 1.0), (-1.0, 1.0, -1.0), (-1.0, 1.0, 1.0), (1.0, -1.0, -1.0), (1.0, -1.0, 1.0), (1.0, 1.0, -1.0), (1.0, 1.0, 1.0)], [], [(1, 3, 2, 0), (3, 7, 6, 2), (7, 5, 4, 6), (5, 1, 0, 4), (0, 2, 6, 4), (5, 7, 3, 1)])
me_cube_107.use_remesh_preserve_volume = False
me_cube_107.use_remesh_preserve_attributes = False
me_cube_107.use_mirror_vertex_groups = False
me_cube_107.update()
me_cube_101 = bpy.data.meshes.new('Cube.101')
me_cube_101.from_pydata([(-1.0, -1.0, -1.0), (-1.0, -1.0, 1.0), (-1.0, 1.0, -1.0), (-1.0, 1.0, 1.0), (1.0, -1.0, -1.0), (1.0, -1.0, 1.0), (1.0, 1.0, -1.0), (1.0, 1.0, 1.0)], [], [(1, 3, 2, 0), (3, 7, 6, 2), (7, 5, 4, 6), (5, 1, 0, 4), (0, 2, 6, 4), (5, 7, 3, 1)])
me_cube_101.use_remesh_preserve_volume = False
me_cube_101.use_remesh_preserve_attributes = False
me_cube_101.use_mirror_vertex_groups = False
me_cube_101.update()
me_cube_100 = bpy.data.meshes.new('Cube.100')
me_cube_100.from_pydata([(-1.0, -1.0, -1.0), (-1.0, -1.0, 1.0), (-1.0, 1.0, -1.0), (-1.0, 1.0, 1.0), (1.0, -1.0, -1.0), (1.0, -1.0, 1.0), (1.0, 1.0, -1.0), (1.0, 1.0, 1.0)], [], [(1, 3, 2, 0), (3, 7, 6, 2), (7, 5, 4, 6), (5, 1, 0, 4), (0, 2, 6, 4), (5, 7, 3, 1)])
me_cube_100.use_remesh_preserve_volume = False
me_cube_100.use_remesh_preserve_attributes = False
me_cube_100.use_mirror_vertex_groups = False
me_cube_100.update()
me_cube_099 = bpy.data.meshes.new('Cube.099')
me_cube_099.from_pydata([(-1.0, -1.0, -1.0), (-1.0, -1.0, 1.0), (-1.0, 1.0, -1.0), (-1.0, 1.0, 1.0), (1.0, -1.0, -1.0), (1.0, -1.0, 1.0), (1.0, 1.0, -1.0), (1.0, 1.0, 1.0)], [], [(1, 3, 2, 0), (3, 7, 6, 2), (7, 5, 4, 6), (5, 1, 0, 4), (0, 2, 6, 4), (5, 7, 3, 1)])
me_cube_099.use_remesh_preserve_volume = False
me_cube_099.use_remesh_preserve_attributes = False
me_cube_099.use_mirror_vertex_groups = False
me_cube_099.update()
me_cube_098 = bpy.data.meshes.new('Cube.098')
me_cube_098.from_pydata([(-1.0, -1.0, -1.0), (-1.0, -1.0, 1.0), (-1.0, 1.0, -1.0), (-1.0, 1.0, 1.0), (1.0, -1.0, -1.0), (1.0, -1.0, 1.0), (1.0, 1.0, -1.0), (1.0, 1.0, 1.0)], [], [(1, 3, 2, 0), (3, 7, 6, 2), (7, 5, 4, 6), (5, 1, 0, 4), (0, 2, 6, 4), (5, 7, 3, 1)])
me_cube_098.use_remesh_preserve_volume = False
me_cube_098.use_remesh_preserve_attributes = False
me_cube_098.use_mirror_vertex_groups = False
me_cube_098.update()
me_cube_097 = bpy.data.meshes.new('Cube.097')
me_cube_097.from_pydata([(-1.0, -1.0, -1.0), (-1.0, -1.0, 1.0), (-1.0, 1.0, -1.0), (-1.0, 1.0, 1.0), (1.0, -1.0, -1.0), (1.0, -1.0, 1.0), (1.0, 1.0, -1.0), (1.0, 1.0, 1.0)], [], [(1, 3, 2, 0), (3, 7, 6, 2), (7, 5, 4, 6), (5, 1, 0, 4), (0, 2, 6, 4), (5, 7, 3, 1)])
me_cube_097.use_remesh_preserve_volume = False
me_cube_097.use_remesh_preserve_attributes = False
me_cube_097.use_mirror_vertex_groups = False
me_cube_097.update()
me_cube_120 = bpy.data.meshes.new('Cube.120')
me_cube_120.from_pydata([(-0.1716, -0.1716, -0.1716), (-0.1716, -0.1716, 0.1716), (-0.1716, 0.1716, -0.1716), (-0.1716, 0.1716, 0.1716), (0.1716, -0.1716, -0.1716), (0.1716, -0.1716, 0.1716), (0.1716, 0.1716, -0.1716), (0.1716, 0.1716, 0.1716)], [], [(1, 3, 2, 0), (3, 7, 6, 2), (7, 5, 4, 6), (5, 1, 0, 4), (0, 2, 6, 4), (5, 7, 3, 1)])
me_cube_120.use_remesh_preserve_volume = False
me_cube_120.use_remesh_preserve_attributes = False
me_cube_120.use_mirror_vertex_groups = False
me_cube_120.update()
me_cube_119 = bpy.data.meshes.new('Cube.119')
me_cube_119.from_pydata([(-0.1716, -0.1716, -0.1716), (-0.1716, -0.1716, 0.1716), (-0.1716, 0.1716, -0.1716), (-0.1716, 0.1716, 0.1716), (0.1716, -0.1716, -0.1716), (0.1716, -0.1716, 0.1716), (0.1716, 0.1716, -0.1716), (0.1716, 0.1716, 0.1716)], [], [(1, 3, 2, 0), (3, 7, 6, 2), (7, 5, 4, 6), (5, 1, 0, 4), (0, 2, 6, 4), (5, 7, 3, 1)])
me_cube_119.use_remesh_preserve_volume = False
me_cube_119.use_remesh_preserve_attributes = False
me_cube_119.use_mirror_vertex_groups = False
me_cube_119.update()
me_cube_118 = bpy.data.meshes.new('Cube.118')
me_cube_118.from_pydata([(-0.1716, -0.1716, -0.1716), (-0.1716, -0.1716, 0.1716), (-0.1716, 0.1716, -0.1716), (-0.1716, 0.1716, 0.1716), (0.1716, -0.1716, -0.1716), (0.1716, -0.1716, 0.1716), (0.1716, 0.1716, -0.1716), (0.1716, 0.1716, 0.1716)], [], [(1, 3, 2, 0), (3, 7, 6, 2), (7, 5, 4, 6), (5, 1, 0, 4), (0, 2, 6, 4), (5, 7, 3, 1)])
me_cube_118.use_remesh_preserve_volume = False
me_cube_118.use_remesh_preserve_attributes = False
me_cube_118.use_mirror_vertex_groups = False
me_cube_118.update()
me_cube_117 = bpy.data.meshes.new('Cube.117')
me_cube_117.from_pydata([(-0.1716, -0.1716, -0.1716), (-0.1716, -0.1716, 0.1716), (-0.1716, 0.1716, -0.1716), (-0.1716, 0.1716, 0.1716), (0.1716, -0.1716, -0.1716), (0.1716, -0.1716, 0.1716), (0.1716, 0.1716, -0.1716), (0.1716, 0.1716, 0.1716)], [], [(1, 3, 2, 0), (3, 7, 6, 2), (7, 5, 4, 6), (5, 1, 0, 4), (0, 2, 6, 4), (5, 7, 3, 1)])
me_cube_117.use_remesh_preserve_volume = False
me_cube_117.use_remesh_preserve_attributes = False
me_cube_117.use_mirror_vertex_groups = False
me_cube_117.update()
me_cube_116 = bpy.data.meshes.new('Cube.116')
me_cube_116.from_pydata([(-0.4001, -0.4001, -0.4001), (-0.4001, -0.4001, 0.4001), (-0.4001, 0.4001, -0.4001), (-0.4001, 0.4001, 0.4001), (0.4001, -0.4001, -0.4001), (0.4001, -0.4001, 0.4001), (0.4001, 0.4001, -0.4001), (0.4001, 0.4001, 0.4001)], [], [(1, 3, 2, 0), (3, 7, 6, 2), (7, 5, 4, 6), (5, 1, 0, 4), (0, 2, 6, 4), (5, 7, 3, 1)])
me_cube_116.materials.append(mat_zombiecolor)
me_cube_116.use_remesh_preserve_volume = False
me_cube_116.use_remesh_preserve_attributes = False
me_cube_116.use_mirror_vertex_groups = False
me_cube_116.update()

# ---- curves / text
txt_text_008 = bpy.data.curves.new('Text.008', 'FONT')
txt_text_008.dimensions = '2D'
txt_text_008.body = 'Text'
txt_text_008.use_path_clamp = True
txt_text_008.bevel_resolution = 0
txt_text_003 = bpy.data.curves.new('Text.003', 'FONT')
txt_text_003.dimensions = '2D'
txt_text_003.body = 'You lived\n\n\n               seconds'
txt_text_003.use_path_clamp = True
txt_text_003.bevel_resolution = 0
txt_text_006 = bpy.data.curves.new('Text.006', 'FONT')
txt_text_006.dimensions = '2D'
txt_text_006.body = 'Text'
txt_text_006.use_path_clamp = True
txt_text_006.bevel_resolution = 0
txt_text_007 = bpy.data.curves.new('Text.007', 'FONT')
txt_text_007.dimensions = '2D'
txt_text_007.body = 'Your Score:\n'
txt_text_007.use_path_clamp = True
txt_text_007.bevel_resolution = 0
arm_armature_011 = bpy.data.armatures.new('Armature.011')  # bones are not reproduced

# ---- objects
ob_datamaster = bpy.data.objects.new('dataMaster', None)
ob_text_008 = bpy.data.objects.new('Text.008', txt_text_008)
ob_text_007 = bpy.data.objects.new('Text.007', txt_text_003)
ob_highscore_cam = bpy.data.objects.new('highscore cam', cam_highscore_cam)
ob_hemi_001 = bpy.data.objects.new('Hemi.001', light_hemi_001)
ob_plane_003 = bpy.data.objects.new('Plane.003', me_plane_003)
ob_player_002 = bpy.data.objects.new('player.002', me_cube_009)
ob_lookpmty_002 = bpy.data.objects.new('LookPmty.002', None)
ob_armature_002 = bpy.data.objects.new('Armature.002', arm_armature_011)
ob_gatling_002 = bpy.data.objects.new('Gatling.002', me_circle_002)
ob_panel_004 = bpy.data.objects.new('panel.004', me_cube_006)
ob_panel_005 = bpy.data.objects.new('panel.005', me_cube_007)
ob_text_005 = bpy.data.objects.new('Text.005', txt_text_006)
ob_text_006 = bpy.data.objects.new('Text.006', txt_text_007)
ob_spawner = bpy.data.objects.new('Spawner+', None)
ob_glslfilters = bpy.data.objects.new('GLSLFilters', None)
ob_cloner = bpy.data.objects.new('cloner', None)
ob_player = bpy.data.objects.new('player', None)
ob_gascangraphic = bpy.data.objects.new('GasCanGraphic', None)
ob_lookpmty = bpy.data.objects.new('LookPmty', None)
ob_armature = bpy.data.objects.new('Armature', None)
ob_gatling_001 = bpy.data.objects.new('Gatling.001', None)
ob_empty = bpy.data.objects.new('Empty', None)
ob_gatling = bpy.data.objects.new('Gatling', None)
ob_grenadeempty = bpy.data.objects.new('grenadeempty', None)
ob_panel = bpy.data.objects.new('panel', None)
ob_camera_002 = bpy.data.objects.new('Camera.002', None)
ob_plane_004 = bpy.data.objects.new('Plane.004', None)
ob_text_001 = bpy.data.objects.new('Text.001', None)
ob_text_002 = bpy.data.objects.new('Text.002', None)
ob_text_009 = bpy.data.objects.new('Text.009', None)
ob_text = bpy.data.objects.new('Text', None)
ob_panel_001 = bpy.data.objects.new('panel.001', None)
ob_plane_001 = bpy.data.objects.new('Plane.001', None)
ob_muzzle_flare = bpy.data.objects.new('muzzle flare', None)
ob_bullet = bpy.data.objects.new('bullet', None)
ob_sphere = bpy.data.objects.new('Sphere', None)
ob_boom = bpy.data.objects.new('BOOM', None)
ob_bullet_015 = bpy.data.objects.new('bullet.015', me_cube_106)
ob_bullet_014 = bpy.data.objects.new('bullet.014', me_cube_105)
ob_bullet_013 = bpy.data.objects.new('bullet.013', me_cube_104)
ob_bullet_012 = bpy.data.objects.new('bullet.012', me_cube_103)
ob_bullet_011 = bpy.data.objects.new('bullet.011', me_cube_102)
ob_bullet_005 = bpy.data.objects.new('bullet.005', me_cube_096)
ob_bullet_004 = bpy.data.objects.new('bullet.004', me_cube_095)
ob_bullet_003 = bpy.data.objects.new('bullet.003', me_cube_058)
ob_bullet_002 = bpy.data.objects.new('bullet.002', me_cube_055)
ob_bullet_001 = bpy.data.objects.new('bullet.001', me_cube_053)
ob_bullet_020 = bpy.data.objects.new('bullet.020', me_cube_111)
ob_bullet_019 = bpy.data.objects.new('bullet.019', me_cube_110)
ob_bullet_018 = bpy.data.objects.new('bullet.018', me_cube_109)
ob_bullet_017 = bpy.data.objects.new('bullet.017', me_cube_108)
ob_bullet_016 = bpy.data.objects.new('bullet.016', me_cube_107)
ob_bullet_010 = bpy.data.objects.new('bullet.010', me_cube_101)
ob_bullet_009 = bpy.data.objects.new('bullet.009', me_cube_100)
ob_bullet_008 = bpy.data.objects.new('bullet.008', me_cube_099)
ob_bullet_007 = bpy.data.objects.new('bullet.007', me_cube_098)
ob_bullet_006 = bpy.data.objects.new('bullet.006', me_cube_097)
ob_fflamp = bpy.data.objects.new('FFLAMP', None)
ob_forcefield = bpy.data.objects.new('ForceFIeld', None)
ob_grenade = bpy.data.objects.new('Grenade', None)
ob_boom_explosen_small = bpy.data.objects.new('boom_Explosen_Small', None)
ob_boom_explsen_colission_bounds_small = bpy.data.objects.new('boom_Explsen colission bounds_Small', None)
ob_boom_explosion_lamp_small = bpy.data.objects.new('Boom_Explosion_Lamp_Small', None)
ob_explosion = bpy.data.objects.new('Explosion', None)
ob_bullet_024 = bpy.data.objects.new('bullet.024', me_cube_120)
ob_bullet_023 = bpy.data.objects.new('bullet.023', me_cube_119)
ob_bullet_022 = bpy.data.objects.new('bullet.022', me_cube_118)
ob_bullet_021 = bpy.data.objects.new('bullet.021', me_cube_117)
ob_granade = bpy.data.objects.new('granade', me_cube_116)
ob_bare = bpy.data.objects.new('bare', None)
ob_break_light_effect = bpy.data.objects.new('Break light effect', None)
ob_breaklight_empty_left = bpy.data.objects.new('Breaklight Empty Left', None)
ob_breaklight_empty_right = bpy.data.objects.new('Breaklight Empty Right', None)
ob_breaklight_left = bpy.data.objects.new('Breaklight Left', None)
ob_breaklight_right = bpy.data.objects.new('Breaklight Right', None)
ob_breaklight_switch_cube = bpy.data.objects.new('Breaklight switch cube', None)
ob_breaklightswitch = bpy.data.objects.new('BreaklightSwitch', None)
ob_text_that_should_be_linked__001 = bpy.data.objects.new('Text that should be linked..001', None)
ob_text_that_should_be_linked__003 = bpy.data.objects.new('Text that should be linked..003', None)
ob_camera_control = bpy.data.objects.new('Camera Control', None)
ob_camera_back = bpy.data.objects.new('Camera_Back', None)
ob_camera_guy = bpy.data.objects.new('Camera_Guy', None)
ob_camera_top = bpy.data.objects.new('Camera_Top', None)
ob_camera_worst = bpy.data.objects.new('Camera_Worst', None)
ob_chair_mount_left = bpy.data.objects.new('Chair Mount Left', None)
ob_chair_mount_right = bpy.data.objects.new('Chair Mount Right', None)
ob_frame = bpy.data.objects.new('Frame', None)
ob_fuel_guage_graphic = bpy.data.objects.new('FUel Guage Graphic', None)
ob_fuel_guage_neddle = bpy.data.objects.new('Fuel Guage Neddle', None)
ob_gas_can = bpy.data.objects.new('Gas Can', None)
ob_gas_can_bracket = bpy.data.objects.new('Gas Can Bracket', None)
ob_headlight_lamp_left = bpy.data.objects.new('Headlight Lamp Left', None)
ob_headlight_lamp_right = bpy.data.objects.new('Headlight Lamp Right', None)
ob_headlight_left = bpy.data.objects.new('Headlight Left', None)
ob_headlight_right = bpy.data.objects.new('Headlight Right', None)
ob_headlight_switch_cube = bpy.data.objects.new('Headlight Switch cube', None)
ob_headlight_switch = bpy.data.objects.new('Headlight Switch', None)
ob_text_that_should_be_linked__002 = bpy.data.objects.new('Text that should be linked..002', None)
ob_text_that_should_be_linked = bpy.data.objects.new('Text that should be linked.', None)
ob_jeep_body = bpy.data.objects.new('jeep body', None)
ob_jeep_body_back = bpy.data.objects.new('Jeep Body Back', None)
ob_jeepplayer = bpy.data.objects.new('JeepPlayer', None)
ob_left_chair = bpy.data.objects.new('Left Chair', None)
ob_lights_when_on = bpy.data.objects.new('LIghts when on.', None)
ob_orbit_empty = bpy.data.objects.new('Orbit Empty', None)
ob_pan_camera_mount = bpy.data.objects.new('Pan Camera Mount', None)
ob_camera_pan = bpy.data.objects.new('Camera_Pan', None)
ob_right_chair = bpy.data.objects.new('Right Chair', None)
ob_spare_tire = bpy.data.objects.new('Spare Tire', None)
ob_spare_tire_bracket = bpy.data.objects.new('Spare Tire BRacket', None)
ob_speed_guage_graphic = bpy.data.objects.new('Speed Guage Graphic', None)
ob_speed_gauge_needel = bpy.data.objects.new('Speed Gauge Needel', None)
ob_steering_wheel = bpy.data.objects.new('Steering Wheel', None)
ob_windshield = bpy.data.objects.new('Windshield', None)
ob_windshield_bar = bpy.data.objects.new('Windshield Bar', None)
ob_scene_logic_empty = bpy.data.objects.new('Scene Logic Empty', None)
ob_wheel0 = bpy.data.objects.new('wheel0', None)
ob_wheel1 = bpy.data.objects.new('wheel1', None)
ob_wheel2 = bpy.data.objects.new('wheel2', None)
ob_wheel3 = bpy.data.objects.new('wheel3', None)
ob_sun_shadow = bpy.data.objects.new('Sun shadow', None)
ob_missile_launcher_stand = bpy.data.objects.new('Missile Launcher Stand', None)
ob_missile_missile_launcher = bpy.data.objects.new('missile_Missile Launcher', None)
ob_missile_leftm = bpy.data.objects.new('missile_LeftM', None)
ob_missile_leftmg = bpy.data.objects.new('missile_LeftMG', None)
ob_missile_lefttopm = bpy.data.objects.new('missile_LeftTopM', None)
ob_missile_lefttopmg = bpy.data.objects.new('missile_LeftTopMG', None)
ob_missile_rightm = bpy.data.objects.new('missile_RightM', None)
ob_missile_rightmg = bpy.data.objects.new('missile_RightMG', None)
ob_missile_righttopm = bpy.data.objects.new('missile_RightTopM', None)
ob_missile_righttopmg = bpy.data.objects.new('missile_RightTopMG', None)
ob_boom_explosen = bpy.data.objects.new('boom_Explosen', None)
ob_boom_lamp_explosion = bpy.data.objects.new('boom_lamp_explosion', None)
ob_boom_explsen_colission_bounds = bpy.data.objects.new('boom_Explsen colission bounds', None)
ob_boom_fire = bpy.data.objects.new('boom_FIre', None)
ob_boom_fire_might_work = bpy.data.objects.new('boom_fire-might-work', None)
ob_boom_lamp_fire = bpy.data.objects.new('boom_lamp_fire', None)
ob_boom_missile = bpy.data.objects.new('boom_Missile', None)
ob_boom_cylinder_005 = bpy.data.objects.new('boom_Cylinder.005', None)
ob_boom_empty_083 = bpy.data.objects.new('boom_Empty.083', None)
ob_z_break_light_right = bpy.data.objects.new('Z_Break light Right', None)
ob_z_break_light_left = bpy.data.objects.new('Z_Break light Left', None)
ob_largebuilding_000 = bpy.data.objects.new('largebuilding.000', None)
ob_largebuilding_001 = bpy.data.objects.new('largebuilding.001', None)
ob_largebuilding_002 = bpy.data.objects.new('largebuilding.002', None)
ob_largebuilding_003 = bpy.data.objects.new('largebuilding.003', None)
ob_largebuilding_004 = bpy.data.objects.new('largebuilding.004', None)
ob_largebuilding_005 = bpy.data.objects.new('largebuilding.005', None)
ob_largebuilding_006 = bpy.data.objects.new('largebuilding.006', None)
ob_largebuilding_007 = bpy.data.objects.new('largebuilding.007', None)
ob_largebuilding_008 = bpy.data.objects.new('largebuilding.008', None)
ob_largebuilding_009 = bpy.data.objects.new('largebuilding.009', None)
ob_largebuilding_010 = bpy.data.objects.new('largebuilding.010', None)
ob_largebuilding_011 = bpy.data.objects.new('largebuilding.011', None)
ob_largebuilding_012 = bpy.data.objects.new('largebuilding.012', None)
ob_largebuilding_013 = bpy.data.objects.new('largebuilding.013', None)
ob_largebuilding_014 = bpy.data.objects.new('largebuilding.014', None)
ob_largebuilding_015 = bpy.data.objects.new('largebuilding.015', None)
ob_largebuilding_016 = bpy.data.objects.new('largebuilding.016', None)
ob_largebuilding_017 = bpy.data.objects.new('largebuilding.017', None)
ob_largebuilding_018 = bpy.data.objects.new('largebuilding.018', None)
ob_largebuilding_019 = bpy.data.objects.new('largebuilding.019', None)
ob_largebuilding_020 = bpy.data.objects.new('largebuilding.020', None)
ob_largebuilding_021 = bpy.data.objects.new('largebuilding.021', None)
ob_largebuilding_022 = bpy.data.objects.new('largebuilding.022', None)
ob_largebuilding_023 = bpy.data.objects.new('largebuilding.023', None)
ob_largebuilding_024 = bpy.data.objects.new('largebuilding.024', None)
ob_largebuilding_025 = bpy.data.objects.new('largebuilding.025', None)
ob_largebuilding_026 = bpy.data.objects.new('largebuilding.026', None)
ob_largebuilding_027 = bpy.data.objects.new('largebuilding.027', None)
ob_largebuilding_028 = bpy.data.objects.new('largebuilding.028', None)
ob_largebuilding_029 = bpy.data.objects.new('largebuilding.029', None)
ob_largebuilding_030 = bpy.data.objects.new('largebuilding.030', None)
ob_largebuilding_031 = bpy.data.objects.new('largebuilding.031', None)
ob_largebuilding_032 = bpy.data.objects.new('largebuilding.032', None)
ob_largebuilding_033 = bpy.data.objects.new('largebuilding.033', None)
ob_largebuilding_034 = bpy.data.objects.new('largebuilding.034', None)
ob_largebuilding_035 = bpy.data.objects.new('largebuilding.035', None)
ob_largebuilding_036 = bpy.data.objects.new('largebuilding.036', None)
ob_largebuilding_037 = bpy.data.objects.new('largebuilding.037', None)
ob_largebuilding_038 = bpy.data.objects.new('largebuilding.038', None)
ob_largebuilding_039 = bpy.data.objects.new('largebuilding.039', None)
ob_largebuilding_040 = bpy.data.objects.new('largebuilding.040', None)
ob_largebuilding_041 = bpy.data.objects.new('largebuilding.041', None)
ob_largebuilding_042 = bpy.data.objects.new('largebuilding.042', None)
ob_largebuilding_043 = bpy.data.objects.new('largebuilding.043', None)
ob_largebuilding_044 = bpy.data.objects.new('largebuilding.044', None)
ob_largebuilding_045 = bpy.data.objects.new('largebuilding.045', None)
ob_largebuilding_046 = bpy.data.objects.new('largebuilding.046', None)
ob_largebuilding_047 = bpy.data.objects.new('largebuilding.047', None)
ob_largebuilding_048 = bpy.data.objects.new('largebuilding.048', None)
ob_largebuilding_049 = bpy.data.objects.new('largebuilding.049', None)
ob_largebuilding_050 = bpy.data.objects.new('largebuilding.050', None)
ob_largebuilding_051 = bpy.data.objects.new('largebuilding.051', None)
ob_largebuilding_052 = bpy.data.objects.new('largebuilding.052', None)
ob_largebuilding_053 = bpy.data.objects.new('largebuilding.053', None)
ob_largebuilding_054 = bpy.data.objects.new('largebuilding.054', None)
ob_largebuilding_055 = bpy.data.objects.new('largebuilding.055', None)
ob_largebuilding_056 = bpy.data.objects.new('largebuilding.056', None)
ob_largebuilding_057 = bpy.data.objects.new('largebuilding.057', None)
ob_largebuilding_058 = bpy.data.objects.new('largebuilding.058', None)
ob_largebuilding_059 = bpy.data.objects.new('largebuilding.059', None)
ob_largebuilding_060 = bpy.data.objects.new('largebuilding.060', None)
ob_largebuilding_061 = bpy.data.objects.new('largebuilding.061', None)
ob_largebuilding_062 = bpy.data.objects.new('largebuilding.062', None)
ob_largebuilding_063 = bpy.data.objects.new('largebuilding.063', None)
ob_largebuilding_064 = bpy.data.objects.new('largebuilding.064', None)
ob_largebuilding_065 = bpy.data.objects.new('largebuilding.065', None)
ob_largebuilding_067 = bpy.data.objects.new('largebuilding.067', None)
ob_largebuilding_068 = bpy.data.objects.new('largebuilding.068', None)
ob_largebuilding_069 = bpy.data.objects.new('largebuilding.069', None)
ob_largebuilding_070 = bpy.data.objects.new('largebuilding.070', None)
ob_largebuilding_071 = bpy.data.objects.new('largebuilding.071', None)
ob_largebuilding_072 = bpy.data.objects.new('largebuilding.072', None)
ob_largebuilding_073 = bpy.data.objects.new('largebuilding.073', None)
ob_largebuilding_074 = bpy.data.objects.new('largebuilding.074', None)
ob_largebuilding_075 = bpy.data.objects.new('largebuilding.075', None)
ob_largebuilding_076 = bpy.data.objects.new('largebuilding.076', None)
ob_largebuilding_077 = bpy.data.objects.new('largebuilding.077', None)
ob_largebuilding_080 = bpy.data.objects.new('largebuilding.080', None)
ob_largebuilding_081 = bpy.data.objects.new('largebuilding.081', None)
ob_largebuilding_082 = bpy.data.objects.new('largebuilding.082', None)
ob_largebuilding_084 = bpy.data.objects.new('largebuilding.084', None)
ob_largebuilding_085 = bpy.data.objects.new('largebuilding.085', None)
ob_largebuilding_086 = bpy.data.objects.new('largebuilding.086', None)
ob_largebuilding_087 = bpy.data.objects.new('largebuilding.087', None)
ob_largebuilding_088 = bpy.data.objects.new('largebuilding.088', None)
ob_largebuilding_089 = bpy.data.objects.new('largebuilding.089', None)
ob_largebuilding_090 = bpy.data.objects.new('largebuilding.090', None)
ob_largebuilding_091 = bpy.data.objects.new('largebuilding.091', None)
ob_largebuilding_092 = bpy.data.objects.new('largebuilding.092', None)
ob_largebuilding_093 = bpy.data.objects.new('largebuilding.093', None)
ob_largebuilding_094 = bpy.data.objects.new('largebuilding.094', None)
ob_largebuilding_095 = bpy.data.objects.new('largebuilding.095', None)
ob_largebuilding_096 = bpy.data.objects.new('largebuilding.096', None)
ob_largebuilding_097 = bpy.data.objects.new('largebuilding.097', None)
ob_largebuilding_098 = bpy.data.objects.new('largebuilding.098', None)
ob_largebuilding_099 = bpy.data.objects.new('largebuilding.099', None)
ob_largebuilding_100 = bpy.data.objects.new('largebuilding.100', None)
ob_largebuilding_101 = bpy.data.objects.new('largebuilding.101', None)
ob_largebuilding_102 = bpy.data.objects.new('largebuilding.102', None)
ob_largebuilding_103 = bpy.data.objects.new('largebuilding.103', None)
ob_largebuilding_104 = bpy.data.objects.new('largebuilding.104', None)
ob_largebuilding_105 = bpy.data.objects.new('largebuilding.105', None)
ob_largebuilding_106 = bpy.data.objects.new('largebuilding.106', None)
ob_largebuilding_107 = bpy.data.objects.new('largebuilding.107', None)
ob_largebuilding_108 = bpy.data.objects.new('largebuilding.108', None)
ob_largebuilding_109 = bpy.data.objects.new('largebuilding.109', None)
ob_largebuilding_110 = bpy.data.objects.new('largebuilding.110', None)
ob_largebuilding_111 = bpy.data.objects.new('largebuilding.111', None)
ob_largebuilding_112 = bpy.data.objects.new('largebuilding.112', None)
ob_largebuilding_113 = bpy.data.objects.new('largebuilding.113', None)
ob_largebuilding_114 = bpy.data.objects.new('largebuilding.114', None)
ob_largebuilding_115 = bpy.data.objects.new('largebuilding.115', None)
ob_largebuilding_116 = bpy.data.objects.new('largebuilding.116', None)
ob_largebuilding_117 = bpy.data.objects.new('largebuilding.117', None)
ob_largebuilding_118 = bpy.data.objects.new('largebuilding.118', None)
ob_largebuilding_119 = bpy.data.objects.new('largebuilding.119', None)
ob_largebuilding_120 = bpy.data.objects.new('largebuilding.120', None)
ob_largebuilding_121 = bpy.data.objects.new('largebuilding.121', None)
ob_largebuilding_122 = bpy.data.objects.new('largebuilding.122', None)
ob_largebuilding_128 = bpy.data.objects.new('largebuilding.128', None)
ob_largebuilding_129 = bpy.data.objects.new('largebuilding.129', None)
ob_largebuilding_130 = bpy.data.objects.new('largebuilding.130', None)
ob_largebuilding_132 = bpy.data.objects.new('largebuilding.132', None)
ob_largebuilding_133 = bpy.data.objects.new('largebuilding.133', None)
ob_largebuilding_134 = bpy.data.objects.new('largebuilding.134', None)
ob_largebuilding_135 = bpy.data.objects.new('largebuilding.135', None)
ob_largebuilding_136 = bpy.data.objects.new('largebuilding.136', None)
ob_largebuilding_137 = bpy.data.objects.new('largebuilding.137', None)
ob_largebuilding_138 = bpy.data.objects.new('largebuilding.138', None)
ob_largebuilding_139 = bpy.data.objects.new('largebuilding.139', None)
ob_largebuilding_140 = bpy.data.objects.new('largebuilding.140', None)
ob_largebuilding_141 = bpy.data.objects.new('largebuilding.141', None)
ob_largebuilding_142 = bpy.data.objects.new('largebuilding.142', None)
ob_largebuilding_143 = bpy.data.objects.new('largebuilding.143', None)
ob_largebuilding_144 = bpy.data.objects.new('largebuilding.144', None)
ob_largebuilding_145 = bpy.data.objects.new('largebuilding.145', None)
ob_largebuilding_146 = bpy.data.objects.new('largebuilding.146', None)
ob_largebuilding_150 = bpy.data.objects.new('largebuilding.150', None)
ob_largebuilding_152 = bpy.data.objects.new('largebuilding.152', None)
ob_largebuilding_153 = bpy.data.objects.new('largebuilding.153', None)
ob_largebuilding_154 = bpy.data.objects.new('largebuilding.154', None)
ob_largebuilding_157 = bpy.data.objects.new('largebuilding.157', None)
ob_largebuilding_158 = bpy.data.objects.new('largebuilding.158', None)
ob_largebuilding_159 = bpy.data.objects.new('largebuilding.159', None)
ob_largebuilding_160 = bpy.data.objects.new('largebuilding.160', None)
ob_largebuilding_161 = bpy.data.objects.new('largebuilding.161', None)
ob_largebuilding_162 = bpy.data.objects.new('largebuilding.162', None)
ob_largebuilding_163 = bpy.data.objects.new('largebuilding.163', None)
ob_largebuilding_164 = bpy.data.objects.new('largebuilding.164', None)
ob_largebuilding_165 = bpy.data.objects.new('largebuilding.165', None)
ob_largebuilding_166 = bpy.data.objects.new('largebuilding.166', None)
ob_largebuilding_167 = bpy.data.objects.new('largebuilding.167', None)
ob_largebuilding_168 = bpy.data.objects.new('largebuilding.168', None)
ob_largebuilding_169 = bpy.data.objects.new('largebuilding.169', None)
ob_largebuilding_170 = bpy.data.objects.new('largebuilding.170', None)
ob_largebuilding_171 = bpy.data.objects.new('largebuilding.171', None)
ob_largebuilding_172 = bpy.data.objects.new('largebuilding.172', None)
ob_largebuilding_173 = bpy.data.objects.new('largebuilding.173', None)
ob_largebuilding_174 = bpy.data.objects.new('largebuilding.174', None)
ob_largebuilding_177 = bpy.data.objects.new('largebuilding.177', None)
ob_largebuilding_178 = bpy.data.objects.new('largebuilding.178', None)
ob_largebuilding_179 = bpy.data.objects.new('largebuilding.179', None)
ob_largebuilding_180 = bpy.data.objects.new('largebuilding.180', None)
ob_largebuilding_181 = bpy.data.objects.new('largebuilding.181', None)
ob_largebuilding_182 = bpy.data.objects.new('largebuilding.182', None)
ob_largebuilding_183 = bpy.data.objects.new('largebuilding.183', None)
ob_largebuilding_184 = bpy.data.objects.new('largebuilding.184', None)
ob_largebuilding_185 = bpy.data.objects.new('largebuilding.185', None)
ob_largebuilding_186 = bpy.data.objects.new('largebuilding.186', None)
ob_largebuilding_187 = bpy.data.objects.new('largebuilding.187', None)
ob_largebuilding_188 = bpy.data.objects.new('largebuilding.188', None)
ob_largebuilding_189 = bpy.data.objects.new('largebuilding.189', None)
ob_largebuilding_190 = bpy.data.objects.new('largebuilding.190', None)
ob_largebuilding_191 = bpy.data.objects.new('largebuilding.191', None)
ob_largebuilding_192 = bpy.data.objects.new('largebuilding.192', None)
ob_largebuilding_193 = bpy.data.objects.new('largebuilding.193', None)
ob_largebuilding_194 = bpy.data.objects.new('largebuilding.194', None)
ob_largebuilding_195 = bpy.data.objects.new('largebuilding.195', None)
ob_largebuilding_196 = bpy.data.objects.new('largebuilding.196', None)
ob_largebuilding_197 = bpy.data.objects.new('largebuilding.197', None)
ob_building = bpy.data.objects.new('Building', None)
ob_downhemi = bpy.data.objects.new('DownHemi', None)
ob_uphemi = bpy.data.objects.new('UpHemi', None)
ob_ammocrate = bpy.data.objects.new('ammoCrate', None)
ob_jerrycan = bpy.data.objects.new('jerryCan', None)
ob_syrynge = bpy.data.objects.new('syrynge', None)
ob_mp_main = bpy.data.objects.new('MP_Main', None)
ob_mp_pallet = bpy.data.objects.new('MP_Pallet', None)
ob_mp_boom1 = bpy.data.objects.new('MP_Boom1', None)
ob_mp_stand = bpy.data.objects.new('MP_Stand', None)
ob_zombiemaster = bpy.data.objects.new('ZombieMaster', None)
ob_zombieclone = bpy.data.objects.new('zombieClone', None)
ob_deep_water = bpy.data.objects.new('Deep Water', None)
ob_plane_000 = bpy.data.objects.new('Plane.000', None)
ob_watter = bpy.data.objects.new('Watter ', None)
ob_watter_surface = bpy.data.objects.new('Watter Surface', None)

# ---- transforms, parenting, visibility, modifiers, constraints
ob_datamaster.location = (0.0, 0.0, 0.0)
ob_datamaster.empty_display_type = 'CONE'
ob_datamaster.empty_display_size = 0.5
ob_datamaster.empty_image_offset = (0.0, 0.0)
ob_datamaster.show_bounds = True
ob_datamaster.show_name = True
ob_datamaster.lineart.crease_threshold = 0.0
ob_text_008.location = (-0.7555, 316.9, 0.9928)
ob_text_008.rotation_euler = (0.8745, 1.158e-07, 3.142)
ob_text_008.scale = (2.165, 2.165, 2.165)
ob_text_008.lineart.crease_threshold = 0.0
ob_text_007.location = (-0.6756, 316.0, 2.717)
ob_text_007.rotation_euler = (0.8745, 1.158e-07, 3.142)
ob_text_007.scale = (0.7986, 0.7986, 0.7986)
ob_text_007.lineart.crease_threshold = 0.0
ob_highscore_cam.location = (0.0, 329.7, 8.844)
ob_highscore_cam.rotation_euler = (1.097, 1.406e-07, 3.142)
ob_highscore_cam.lineart.crease_threshold = 0.0
ob_hemi_001.location = (0.0, 317.4, 32.14)
ob_hemi_001.lineart.crease_threshold = 0.0
ob_plane_003.location = (0.0, 317.4, -1.0)
ob_plane_003.scale = (31.38, 31.38, 31.38)
ob_plane_003.lineart.crease_threshold = 0.0
ob_player_002.location = (4.007, 317.4, 0.0)
ob_player_002.rotation_euler = (0.0, -0.0, -0.6318)
ob_player_002.lineart.crease_threshold = 0.0
_m = ob_player_002.modifiers.new('Solidify', 'SOLIDIFY')
_m.thickness = 0.09
_m.nonmanifold_thickness_mode = 'FIXED'
_m.nonmanifold_merge_threshold = 0.0003
ob_lookpmty_002.parent = ob_player_002
ob_lookpmty_002.location = (0.0, 0.0, 0.0)
ob_lookpmty_002.empty_image_offset = (0.0, 0.0)
ob_lookpmty_002.show_in_front = True
ob_lookpmty_002.lineart.crease_threshold = 0.0
ob_armature_002.parent = ob_lookpmty_002
ob_armature_002.location = (0.0, 0.0, 0.0)
ob_armature_002.hide_render = True
ob_armature_002.show_in_front = True
ob_armature_002.lineart.crease_threshold = 0.0
ob_gatling_002.parent = ob_armature_002
ob_gatling_002.matrix_parent_inverse = Matrix(((1.0, 0.0, 0.0, -0.5812), (0.0, 0.0, 1.0, -0.3675), (0.0, -1.0, 0.0, 0.0), (0.0, 0.0, 0.0, 1.0)))
ob_gatling_002.location = (0.5812, 0.0, -0.6325)
ob_gatling_002.scale = (0.3387, 0.3387, 0.2502)
ob_gatling_002.lineart.crease_threshold = 0.0
ob_panel_004.parent = ob_armature_002
ob_panel_004.matrix_parent_inverse = Matrix(((1.0, 0.0, 0.0, -1.0), (0.0, 0.0, 1.0, -1.0), (0.0, -1.0, 0.0, 0.0), (0.0, 0.0, 0.0, 1.0)))
ob_panel_004.location = (0.0, 0.0, 0.0)
ob_panel_004.lineart.crease_threshold = 0.0
_m = ob_panel_004.modifiers.new('Solidify', 'SOLIDIFY')
_m.thickness = 0.049
_m.nonmanifold_thickness_mode = 'FIXED'
_m.nonmanifold_merge_threshold = 0.0003
ob_panel_005.parent = ob_player_002
ob_panel_005.location = (0.0, 0.0, 0.0)
ob_panel_005.hide_render = True
ob_panel_005.lineart.crease_threshold = 0.0
_m = ob_panel_005.modifiers.new('Solidify', 'SOLIDIFY')
_m.thickness = 0.049
_m.nonmanifold_thickness_mode = 'FIXED'
_m.nonmanifold_merge_threshold = 0.0003
ob_text_005.location = (5.447, 316.5, 1.721)
ob_text_005.rotation_euler = (0.8745, 1.158e-07, 3.142)
ob_text_005.scale = (2.165, 2.165, 2.165)
ob_text_005.lineart.crease_threshold = 0.0
ob_text_006.location = (6.33, 315.3, 4.122)
ob_text_006.rotation_euler = (0.8745, 1.158e-07, 3.142)
ob_text_006.scale = (1.239, 1.239, 1.239)
ob_text_006.lineart.crease_threshold = 0.0
ob_spawner.location = (0.0, 0.0, 0.0)
ob_glslfilters.location = (0.0, 0.0, 0.0)
ob_cloner.location = (0.0, 0.0, 0.0)
ob_player.location = (0.0, 0.0, 0.0)
ob_gascangraphic.location = (0.0, 0.0, 0.0)
ob_lookpmty.location = (0.0, 0.0, 0.0)
ob_armature.location = (0.0, 0.0, 0.0)
ob_gatling_001.location = (0.0, 0.0, 0.0)
ob_empty.location = (0.0, 0.0, 0.0)
ob_gatling.location = (0.0, 0.0, 0.0)
ob_grenadeempty.location = (0.0, 0.0, 0.0)
ob_panel.location = (0.0, 0.0, 0.0)
ob_camera_002.location = (0.0, 0.0, 0.0)
ob_plane_004.location = (0.0, 0.0, 0.0)
ob_text_001.location = (0.0, 0.0, 0.0)
ob_text_002.location = (0.0, 0.0, 0.0)
ob_text_009.location = (0.0, 0.0, 0.0)
ob_text.location = (0.0, 0.0, 0.0)
ob_panel_001.location = (0.0, 0.0, 0.0)
ob_plane_001.location = (0.0, 0.0, 0.0)
ob_muzzle_flare.location = (0.0, 0.0, 0.0)
ob_bullet.location = (0.0, 0.0, 0.0)
ob_sphere.location = (0.0, 0.0, 0.0)
ob_boom.location = (0.0, 0.0, 0.0)
ob_boom.empty_display_type = 'SPHERE'
ob_boom.empty_display_size = 2.512
ob_boom.empty_image_offset = (0.0, 0.0)
ob_boom.lineart.crease_threshold = 0.0
ob_bullet_015.parent = ob_boom
ob_bullet_015.location = (0.0, 0.0, 0.0)
ob_bullet_015.rotation_euler = (1.355, -0.7375, -1.327)
ob_bullet_015.scale = (0.1716, 0.1716, 0.1716)
ob_bullet_015.hide_render = True
ob_bullet_015.lineart.crease_threshold = 0.0
ob_bullet_014.parent = ob_boom
ob_bullet_014.location = (0.0, 0.0, 0.0)
ob_bullet_014.rotation_euler = (0.5279, -0.2742, -0.00591)
ob_bullet_014.scale = (0.1716, 0.1716, 0.1716)
ob_bullet_014.hide_render = True
ob_bullet_014.lineart.crease_threshold = 0.0
ob_bullet_013.parent = ob_boom
ob_bullet_013.location = (0.0, 0.0, 0.0)
ob_bullet_013.rotation_euler = (0.5644, 0.5204, 0.8295)
ob_bullet_013.scale = (0.1716, 0.1716, 0.1716)
ob_bullet_013.hide_render = True
ob_bullet_013.lineart.crease_threshold = 0.0
ob_bullet_012.parent = ob_boom
ob_bullet_012.location = (0.0, 0.0, 0.0)
ob_bullet_012.rotation_euler = (1.454, 0.8537, 2.196)
ob_bullet_012.scale = (0.1716, 0.1716, 0.1716)
ob_bullet_012.hide_render = True
ob_bullet_012.lineart.crease_threshold = 0.0
ob_bullet_011.parent = ob_boom
ob_bullet_011.location = (0.0, 0.0, 0.0)
ob_bullet_011.rotation_euler = (2.074, 0.1165, 3.484)
ob_bullet_011.scale = (0.1716, 0.1716, 0.1716)
ob_bullet_011.hide_render = True
ob_bullet_011.lineart.crease_threshold = 0.0
ob_bullet_005.parent = ob_boom
ob_bullet_005.location = (0.0, 0.0, 0.0)
ob_bullet_005.rotation_euler = (1.346, -1.202, 4.697)
ob_bullet_005.scale = (0.1716, 0.1716, 0.1716)
ob_bullet_005.hide_render = True
ob_bullet_005.lineart.crease_threshold = 0.0
ob_bullet_004.parent = ob_boom
ob_bullet_004.location = (0.0, 0.0, 0.0)
ob_bullet_004.rotation_euler = (2.512, -0.2093, 3.344)
ob_bullet_004.scale = (0.1716, 0.1716, 0.1716)
ob_bullet_004.hide_render = True
ob_bullet_004.lineart.crease_threshold = 0.0
ob_bullet_003.parent = ob_boom
ob_bullet_003.location = (0.0, 0.0, 0.0)
ob_bullet_003.rotation_euler = (2.467, 0.7976, 2.982)
ob_bullet_003.scale = (0.1716, 0.1716, 0.1716)
ob_bullet_003.hide_render = True
ob_bullet_003.lineart.crease_threshold = 0.0
ob_bullet_002.parent = ob_boom
ob_bullet_002.location = (0.0, 0.0, 0.0)
ob_bullet_002.rotation_euler = (0.2906, 1.125, 0.5904)
ob_bullet_002.scale = (0.1716, 0.1716, 0.1716)
ob_bullet_002.hide_render = True
ob_bullet_002.lineart.crease_threshold = 0.0
ob_bullet_001.parent = ob_boom
ob_bullet_001.location = (0.0, 0.0, 0.0)
ob_bullet_001.scale = (0.1716, 0.1716, 0.1716)
ob_bullet_001.hide_render = True
ob_bullet_001.lineart.crease_threshold = 0.0
ob_bullet_020.parent = ob_boom
ob_bullet_020.location = (0.0, 0.0, 0.0)
ob_bullet_020.rotation_euler = (0.9379, 0.1797, 3.093)
ob_bullet_020.scale = (0.1716, 0.1716, 0.1716)
ob_bullet_020.hide_render = True
ob_bullet_020.lineart.crease_threshold = 0.0
ob_bullet_019.parent = ob_boom
ob_bullet_019.location = (0.0, 0.0, 0.0)
ob_bullet_019.rotation_euler = (1.061, -0.2155, 1.849)
ob_bullet_019.scale = (0.1716, 0.1716, 0.1716)
ob_bullet_019.hide_render = True
ob_bullet_019.lineart.crease_threshold = 0.0
ob_bullet_018.parent = ob_boom
ob_bullet_018.location = (0.0, 0.0, 0.0)
ob_bullet_018.rotation_euler = (-1.727, 3.391, -2.383)
ob_bullet_018.scale = (0.1716, 0.1716, 0.1716)
ob_bullet_018.hide_render = True
ob_bullet_018.lineart.crease_threshold = 0.0
ob_bullet_017.parent = ob_boom
ob_bullet_017.location = (0.0, 0.0, 0.0)
ob_bullet_017.rotation_euler = (1.614, 0.05903, -0.3399)
ob_bullet_017.scale = (0.1716, 0.1716, 0.1716)
ob_bullet_017.hide_render = True
ob_bullet_017.lineart.crease_threshold = 0.0
ob_bullet_016.parent = ob_boom
ob_bullet_016.location = (0.0, 0.0, 0.0)
ob_bullet_016.rotation_euler = (1.399, 0.3859, -1.539)
ob_bullet_016.scale = (0.1716, 0.1716, 0.1716)
ob_bullet_016.hide_render = True
ob_bullet_016.lineart.crease_threshold = 0.0
ob_bullet_010.parent = ob_boom
ob_bullet_010.location = (0.0, 0.0, 0.0)
ob_bullet_010.rotation_euler = (0.0, 0.0, -1.14)
ob_bullet_010.scale = (0.1716, 0.1716, 0.1716)
ob_bullet_010.hide_render = True
ob_bullet_010.lineart.crease_threshold = 0.0
ob_bullet_009.parent = ob_boom
ob_bullet_009.location = (0.0, 0.0, 0.0)
ob_bullet_009.rotation_euler = (0.2906, 1.125, -0.55)
ob_bullet_009.scale = (0.1716, 0.1716, 0.1716)
ob_bullet_009.hide_render = True
ob_bullet_009.lineart.crease_threshold = 0.0
ob_bullet_008.parent = ob_boom
ob_bullet_008.location = (0.0, 0.0, 0.0)
ob_bullet_008.rotation_euler = (-0.6749, 2.344, -1.3)
ob_bullet_008.scale = (0.1716, 0.1716, 0.1716)
ob_bullet_008.hide_render = True
ob_bullet_008.lineart.crease_threshold = 0.0
ob_bullet_007.parent = ob_boom
ob_bullet_007.location = (0.0, 0.0, 0.0)
ob_bullet_007.rotation_euler = (2.512, -0.2093, 2.204)
ob_bullet_007.scale = (0.1716, 0.1716, 0.1716)
ob_bullet_007.hide_render = True
ob_bullet_007.lineart.crease_threshold = 0.0
ob_bullet_006.parent = ob_boom
ob_bullet_006.location = (0.0, 0.0, 0.0)
ob_bullet_006.rotation_euler = (1.346, -1.202, 3.557)
ob_bullet_006.scale = (0.1716, 0.1716, 0.1716)
ob_bullet_006.hide_render = True
ob_bullet_006.lineart.crease_threshold = 0.0
ob_fflamp.location = (0.0, 0.0, 0.0)
ob_forcefield.location = (0.0, 0.0, 0.0)
ob_grenade.location = (0.0, 0.0, 0.0)
ob_boom_explosen_small.location = (0.0, 0.0, 0.0)
ob_boom_explsen_colission_bounds_small.location = (0.0, 0.0, 0.0)
ob_boom_explosion_lamp_small.location = (0.0, 0.0, 0.0)
ob_explosion.location = (1.71e-07, -5.806, 0.0)
ob_explosion.empty_display_type = 'SPHERE'
ob_explosion.empty_image_offset = (0.0, 0.0)
ob_explosion.lineart.crease_threshold = 0.0
ob_bullet_024.parent = ob_explosion
ob_bullet_024.matrix_parent_inverse = Matrix(((1.0, 1.776e-15, 0.0, -1.71e-07), (0.0, 1.0, 0.0, 5.806), (0.0, 0.0, 1.0, 0.0), (0.0, 0.0, 0.0, 1.0)))
ob_bullet_024.location = (1.71e-07, -5.806, 0.0)
ob_bullet_024.rotation_euler = (0.0, -0.0, -1.657)
ob_bullet_024.hide_render = True
ob_bullet_024.lineart.crease_threshold = 0.0
ob_bullet_023.parent = ob_explosion
ob_bullet_023.matrix_parent_inverse = Matrix(((1.0, 1.776e-15, 0.0, -1.71e-07), (0.0, 1.0, 0.0, 5.806), (0.0, 0.0, 1.0, 0.0), (0.0, 0.0, 0.0, 1.0)))
ob_bullet_023.location = (1.71e-07, -5.806, 0.0)
ob_bullet_023.rotation_euler = (-2.101, -0.728, -1.947)
ob_bullet_023.hide_render = True
ob_bullet_023.lineart.crease_threshold = 0.0
ob_bullet_022.parent = ob_explosion
ob_bullet_022.matrix_parent_inverse = Matrix(((1.0, 1.776e-15, 0.0, -1.71e-07), (0.0, 1.0, 0.0, 5.806), (0.0, 0.0, 1.0, 0.0), (0.0, 0.0, 0.0, 1.0)))
ob_bullet_022.location = (1.71e-07, -5.806, 0.0)
ob_bullet_022.rotation_euler = (-2.101, -0.728, -0.2901)
ob_bullet_022.hide_render = True
ob_bullet_022.lineart.crease_threshold = 0.0
ob_bullet_021.parent = ob_explosion
ob_bullet_021.matrix_parent_inverse = Matrix(((1.0, 1.776e-15, 0.0, -1.71e-07), (0.0, 1.0, 0.0, 5.806), (0.0, 0.0, 1.0, 0.0), (0.0, 0.0, 0.0, 1.0)))
ob_bullet_021.location = (1.71e-07, -5.806, 0.0)
ob_bullet_021.hide_render = True
ob_bullet_021.lineart.crease_threshold = 0.0
ob_granade.location = (0.0, 0.0, 0.0)
ob_granade.lineart.crease_threshold = 0.0
ob_bare.location = (0.0, 0.0, 0.0)
ob_break_light_effect.location = (0.0, 0.0, 0.0)
ob_breaklight_empty_left.location = (0.0, 0.0, 0.0)
ob_breaklight_empty_right.location = (0.0, 0.0, 0.0)
ob_breaklight_left.location = (0.0, 0.0, 0.0)
ob_breaklight_right.location = (0.0, 0.0, 0.0)
ob_breaklight_switch_cube.location = (0.0, 0.0, 0.0)
ob_breaklightswitch.location = (0.0, 0.0, 0.0)
ob_text_that_should_be_linked__001.location = (0.0, 0.0, 0.0)
ob_text_that_should_be_linked__003.location = (0.0, 0.0, 0.0)
ob_camera_control.location = (0.0, 0.0, 0.0)
ob_camera_back.location = (0.0, 0.0, 0.0)
ob_camera_guy.location = (0.0, 0.0, 0.0)
ob_camera_top.location = (0.0, 0.0, 0.0)
ob_camera_worst.location = (0.0, 0.0, 0.0)
ob_chair_mount_left.location = (0.0, 0.0, 0.0)
ob_chair_mount_right.location = (0.0, 0.0, 0.0)
ob_frame.location = (0.0, 0.0, 0.0)
ob_fuel_guage_graphic.location = (0.0, 0.0, 0.0)
ob_fuel_guage_neddle.location = (0.0, 0.0, 0.0)
ob_gas_can.location = (0.0, 0.0, 0.0)
ob_gas_can_bracket.location = (0.0, 0.0, 0.0)
ob_headlight_lamp_left.location = (0.0, 0.0, 0.0)
ob_headlight_lamp_right.location = (0.0, 0.0, 0.0)
ob_headlight_left.location = (0.0, 0.0, 0.0)
ob_headlight_right.location = (0.0, 0.0, 0.0)
ob_headlight_switch_cube.location = (0.0, 0.0, 0.0)
ob_headlight_switch.location = (0.0, 0.0, 0.0)
ob_text_that_should_be_linked__002.location = (0.0, 0.0, 0.0)
ob_text_that_should_be_linked.location = (0.0, 0.0, 0.0)
ob_jeep_body.location = (0.0, 0.0, 0.0)
ob_jeep_body_back.location = (0.0, 0.0, 0.0)
ob_jeepplayer.location = (0.0, 0.0, 0.0)
ob_left_chair.location = (0.0, 0.0, 0.0)
ob_lights_when_on.location = (0.0, 0.0, 0.0)
ob_orbit_empty.location = (0.0, 0.0, 0.0)
ob_pan_camera_mount.location = (0.0, 0.0, 0.0)
ob_camera_pan.location = (0.0, 0.0, 0.0)
ob_right_chair.location = (0.0, 0.0, 0.0)
ob_spare_tire.location = (0.0, 0.0, 0.0)
ob_spare_tire_bracket.location = (0.0, 0.0, 0.0)
ob_speed_guage_graphic.location = (0.0, 0.0, 0.0)
ob_speed_gauge_needel.location = (0.0, 0.0, 0.0)
ob_steering_wheel.location = (0.0, 0.0, 0.0)
ob_windshield.location = (0.0, 0.0, 0.0)
ob_windshield_bar.location = (0.0, 0.0, 0.0)
ob_scene_logic_empty.location = (0.0, 0.0, 0.0)
ob_wheel0.location = (0.0, 0.0, 0.0)
ob_wheel1.location = (0.0, 0.0, 0.0)
ob_wheel2.location = (0.0, 0.0, 0.0)
ob_wheel3.location = (0.0, 0.0, 0.0)
ob_sun_shadow.location = (0.0, 0.0, 0.0)
ob_missile_launcher_stand.location = (0.0, 0.0, 0.0)
ob_missile_missile_launcher.location = (0.0, 0.0, 0.0)
ob_missile_leftm.location = (0.0, 0.0, 0.0)
ob_missile_leftmg.location = (0.0, 0.0, 0.0)
ob_missile_lefttopm.location = (0.0, 0.0, 0.0)
ob_missile_lefttopmg.location = (0.0, 0.0, 0.0)
ob_missile_rightm.location = (0.0, 0.0, 0.0)
ob_missile_rightmg.location = (0.0, 0.0, 0.0)
ob_missile_righttopm.location = (0.0, 0.0, 0.0)
ob_missile_righttopmg.location = (0.0, 0.0, 0.0)
ob_boom_explosen.location = (0.0, 0.0, 0.0)
ob_boom_lamp_explosion.location = (0.0, 0.0, 0.0)
ob_boom_explsen_colission_bounds.location = (0.0, 0.0, 0.0)
ob_boom_fire.location = (0.0, 0.0, 0.0)
ob_boom_fire_might_work.location = (0.0, 0.0, 0.0)
ob_boom_lamp_fire.location = (0.0, 0.0, 0.0)
ob_boom_missile.location = (0.0, 0.0, 0.0)
ob_boom_cylinder_005.location = (0.0, 0.0, 0.0)
ob_boom_empty_083.location = (0.0, 0.0, 0.0)
ob_z_break_light_right.location = (0.0, 0.0, 0.0)
ob_z_break_light_left.location = (0.0, 0.0, 0.0)
ob_largebuilding_000.location = (0.0, 0.0, 0.0)
ob_largebuilding_001.location = (0.0, 0.0, 0.0)
ob_largebuilding_002.location = (0.0, 0.0, 0.0)
ob_largebuilding_003.location = (0.0, 0.0, 0.0)
ob_largebuilding_004.location = (0.0, 0.0, 0.0)
ob_largebuilding_005.location = (0.0, 0.0, 0.0)
ob_largebuilding_006.location = (0.0, 0.0, 0.0)
ob_largebuilding_007.location = (0.0, 0.0, 0.0)
ob_largebuilding_008.location = (0.0, 0.0, 0.0)
ob_largebuilding_009.location = (0.0, 0.0, 0.0)
ob_largebuilding_010.location = (0.0, 0.0, 0.0)
ob_largebuilding_011.location = (0.0, 0.0, 0.0)
ob_largebuilding_012.location = (0.0, 0.0, 0.0)
ob_largebuilding_013.location = (0.0, 0.0, 0.0)
ob_largebuilding_014.location = (0.0, 0.0, 0.0)
ob_largebuilding_015.location = (0.0, 0.0, 0.0)
ob_largebuilding_016.location = (0.0, 0.0, 0.0)
ob_largebuilding_017.location = (0.0, 0.0, 0.0)
ob_largebuilding_018.location = (0.0, 0.0, 0.0)
ob_largebuilding_019.location = (0.0, 0.0, 0.0)
ob_largebuilding_020.location = (0.0, 0.0, 0.0)
ob_largebuilding_021.location = (0.0, 0.0, 0.0)
ob_largebuilding_022.location = (0.0, 0.0, 0.0)
ob_largebuilding_023.location = (0.0, 0.0, 0.0)
ob_largebuilding_024.location = (0.0, 0.0, 0.0)
ob_largebuilding_025.location = (0.0, 0.0, 0.0)
ob_largebuilding_026.location = (0.0, 0.0, 0.0)
ob_largebuilding_027.location = (0.0, 0.0, 0.0)
ob_largebuilding_028.location = (0.0, 0.0, 0.0)
ob_largebuilding_029.location = (0.0, 0.0, 0.0)
ob_largebuilding_030.location = (0.0, 0.0, 0.0)
ob_largebuilding_031.location = (0.0, 0.0, 0.0)
ob_largebuilding_032.location = (0.0, 0.0, 0.0)
ob_largebuilding_033.location = (0.0, 0.0, 0.0)
ob_largebuilding_034.location = (0.0, 0.0, 0.0)
ob_largebuilding_035.location = (0.0, 0.0, 0.0)
ob_largebuilding_036.location = (0.0, 0.0, 0.0)
ob_largebuilding_037.location = (0.0, 0.0, 0.0)
ob_largebuilding_038.location = (0.0, 0.0, 0.0)
ob_largebuilding_039.location = (0.0, 0.0, 0.0)
ob_largebuilding_040.location = (0.0, 0.0, 0.0)
ob_largebuilding_041.location = (0.0, 0.0, 0.0)
ob_largebuilding_042.location = (0.0, 0.0, 0.0)
ob_largebuilding_043.location = (0.0, 0.0, 0.0)
ob_largebuilding_044.location = (0.0, 0.0, 0.0)
ob_largebuilding_045.location = (0.0, 0.0, 0.0)
ob_largebuilding_046.location = (0.0, 0.0, 0.0)
ob_largebuilding_047.location = (0.0, 0.0, 0.0)
ob_largebuilding_048.location = (0.0, 0.0, 0.0)
ob_largebuilding_049.location = (0.0, 0.0, 0.0)
ob_largebuilding_050.location = (0.0, 0.0, 0.0)
ob_largebuilding_051.location = (0.0, 0.0, 0.0)
ob_largebuilding_052.location = (0.0, 0.0, 0.0)
ob_largebuilding_053.location = (0.0, 0.0, 0.0)
ob_largebuilding_054.location = (0.0, 0.0, 0.0)
ob_largebuilding_055.location = (0.0, 0.0, 0.0)
ob_largebuilding_056.location = (0.0, 0.0, 0.0)
ob_largebuilding_057.location = (0.0, 0.0, 0.0)
ob_largebuilding_058.location = (0.0, 0.0, 0.0)
ob_largebuilding_059.location = (0.0, 0.0, 0.0)
ob_largebuilding_060.location = (0.0, 0.0, 0.0)
ob_largebuilding_061.location = (0.0, 0.0, 0.0)
ob_largebuilding_062.location = (0.0, 0.0, 0.0)
ob_largebuilding_063.location = (0.0, 0.0, 0.0)
ob_largebuilding_064.location = (0.0, 0.0, 0.0)
ob_largebuilding_065.location = (0.0, 0.0, 0.0)
ob_largebuilding_067.location = (0.0, 0.0, 0.0)
ob_largebuilding_068.location = (0.0, 0.0, 0.0)
ob_largebuilding_069.location = (0.0, 0.0, 0.0)
ob_largebuilding_070.location = (0.0, 0.0, 0.0)
ob_largebuilding_071.location = (0.0, 0.0, 0.0)
ob_largebuilding_072.location = (0.0, 0.0, 0.0)
ob_largebuilding_073.location = (0.0, 0.0, 0.0)
ob_largebuilding_074.location = (0.0, 0.0, 0.0)
ob_largebuilding_075.location = (0.0, 0.0, 0.0)
ob_largebuilding_076.location = (0.0, 0.0, 0.0)
ob_largebuilding_077.location = (0.0, 0.0, 0.0)
ob_largebuilding_080.location = (0.0, 0.0, 0.0)
ob_largebuilding_081.location = (0.0, 0.0, 0.0)
ob_largebuilding_082.location = (0.0, 0.0, 0.0)
ob_largebuilding_084.location = (0.0, 0.0, 0.0)
ob_largebuilding_085.location = (0.0, 0.0, 0.0)
ob_largebuilding_086.location = (0.0, 0.0, 0.0)
ob_largebuilding_087.location = (0.0, 0.0, 0.0)
ob_largebuilding_088.location = (0.0, 0.0, 0.0)
ob_largebuilding_089.location = (0.0, 0.0, 0.0)
ob_largebuilding_090.location = (0.0, 0.0, 0.0)
ob_largebuilding_091.location = (0.0, 0.0, 0.0)
ob_largebuilding_092.location = (0.0, 0.0, 0.0)
ob_largebuilding_093.location = (0.0, 0.0, 0.0)
ob_largebuilding_094.location = (0.0, 0.0, 0.0)
ob_largebuilding_095.location = (0.0, 0.0, 0.0)
ob_largebuilding_096.location = (0.0, 0.0, 0.0)
ob_largebuilding_097.location = (0.0, 0.0, 0.0)
ob_largebuilding_098.location = (0.0, 0.0, 0.0)
ob_largebuilding_099.location = (0.0, 0.0, 0.0)
ob_largebuilding_100.location = (0.0, 0.0, 0.0)
ob_largebuilding_101.location = (0.0, 0.0, 0.0)
ob_largebuilding_102.location = (0.0, 0.0, 0.0)
ob_largebuilding_103.location = (0.0, 0.0, 0.0)
ob_largebuilding_104.location = (0.0, 0.0, 0.0)
ob_largebuilding_105.location = (0.0, 0.0, 0.0)
ob_largebuilding_106.location = (0.0, 0.0, 0.0)
ob_largebuilding_107.location = (0.0, 0.0, 0.0)
ob_largebuilding_108.location = (0.0, 0.0, 0.0)
ob_largebuilding_109.location = (0.0, 0.0, 0.0)
ob_largebuilding_110.location = (0.0, 0.0, 0.0)
ob_largebuilding_111.location = (0.0, 0.0, 0.0)
ob_largebuilding_112.location = (0.0, 0.0, 0.0)
ob_largebuilding_113.location = (0.0, 0.0, 0.0)
ob_largebuilding_114.location = (0.0, 0.0, 0.0)
ob_largebuilding_115.location = (0.0, 0.0, 0.0)
ob_largebuilding_116.location = (0.0, 0.0, 0.0)
ob_largebuilding_117.location = (0.0, 0.0, 0.0)
ob_largebuilding_118.location = (0.0, 0.0, 0.0)
ob_largebuilding_119.location = (0.0, 0.0, 0.0)
ob_largebuilding_120.location = (0.0, 0.0, 0.0)
ob_largebuilding_121.location = (0.0, 0.0, 0.0)
ob_largebuilding_122.location = (0.0, 0.0, 0.0)
ob_largebuilding_128.location = (0.0, 0.0, 0.0)
ob_largebuilding_129.location = (0.0, 0.0, 0.0)
ob_largebuilding_130.location = (0.0, 0.0, 0.0)
ob_largebuilding_132.location = (0.0, 0.0, 0.0)
ob_largebuilding_133.location = (0.0, 0.0, 0.0)
ob_largebuilding_134.location = (0.0, 0.0, 0.0)
ob_largebuilding_135.location = (0.0, 0.0, 0.0)
ob_largebuilding_136.location = (0.0, 0.0, 0.0)
ob_largebuilding_137.location = (0.0, 0.0, 0.0)
ob_largebuilding_138.location = (0.0, 0.0, 0.0)
ob_largebuilding_139.location = (0.0, 0.0, 0.0)
ob_largebuilding_140.location = (0.0, 0.0, 0.0)
ob_largebuilding_141.location = (0.0, 0.0, 0.0)
ob_largebuilding_142.location = (0.0, 0.0, 0.0)
ob_largebuilding_143.location = (0.0, 0.0, 0.0)
ob_largebuilding_144.location = (0.0, 0.0, 0.0)
ob_largebuilding_145.location = (0.0, 0.0, 0.0)
ob_largebuilding_146.location = (0.0, 0.0, 0.0)
ob_largebuilding_150.location = (0.0, 0.0, 0.0)
ob_largebuilding_152.location = (0.0, 0.0, 0.0)
ob_largebuilding_153.location = (0.0, 0.0, 0.0)
ob_largebuilding_154.location = (0.0, 0.0, 0.0)
ob_largebuilding_157.location = (0.0, 0.0, 0.0)
ob_largebuilding_158.location = (0.0, 0.0, 0.0)
ob_largebuilding_159.location = (0.0, 0.0, 0.0)
ob_largebuilding_160.location = (0.0, 0.0, 0.0)
ob_largebuilding_161.location = (0.0, 0.0, 0.0)
ob_largebuilding_162.location = (0.0, 0.0, 0.0)
ob_largebuilding_163.location = (0.0, 0.0, 0.0)
ob_largebuilding_164.location = (0.0, 0.0, 0.0)
ob_largebuilding_165.location = (0.0, 0.0, 0.0)
ob_largebuilding_166.location = (0.0, 0.0, 0.0)
ob_largebuilding_167.location = (0.0, 0.0, 0.0)
ob_largebuilding_168.location = (0.0, 0.0, 0.0)
ob_largebuilding_169.location = (0.0, 0.0, 0.0)
ob_largebuilding_170.location = (0.0, 0.0, 0.0)
ob_largebuilding_171.location = (0.0, 0.0, 0.0)
ob_largebuilding_172.location = (0.0, 0.0, 0.0)
ob_largebuilding_173.location = (0.0, 0.0, 0.0)
ob_largebuilding_174.location = (0.0, 0.0, 0.0)
ob_largebuilding_177.location = (0.0, 0.0, 0.0)
ob_largebuilding_178.location = (0.0, 0.0, 0.0)
ob_largebuilding_179.location = (0.0, 0.0, 0.0)
ob_largebuilding_180.location = (0.0, 0.0, 0.0)
ob_largebuilding_181.location = (0.0, 0.0, 0.0)
ob_largebuilding_182.location = (0.0, 0.0, 0.0)
ob_largebuilding_183.location = (0.0, 0.0, 0.0)
ob_largebuilding_184.location = (0.0, 0.0, 0.0)
ob_largebuilding_185.location = (0.0, 0.0, 0.0)
ob_largebuilding_186.location = (0.0, 0.0, 0.0)
ob_largebuilding_187.location = (0.0, 0.0, 0.0)
ob_largebuilding_188.location = (0.0, 0.0, 0.0)
ob_largebuilding_189.location = (0.0, 0.0, 0.0)
ob_largebuilding_190.location = (0.0, 0.0, 0.0)
ob_largebuilding_191.location = (0.0, 0.0, 0.0)
ob_largebuilding_192.location = (0.0, 0.0, 0.0)
ob_largebuilding_193.location = (0.0, 0.0, 0.0)
ob_largebuilding_194.location = (0.0, 0.0, 0.0)
ob_largebuilding_195.location = (0.0, 0.0, 0.0)
ob_largebuilding_196.location = (0.0, 0.0, 0.0)
ob_largebuilding_197.location = (0.0, 0.0, 0.0)
ob_building.location = (0.0, 0.0, 0.0)
ob_downhemi.location = (0.0, 0.0, 0.0)
ob_uphemi.location = (0.0, 0.0, 0.0)
ob_ammocrate.location = (0.0, 0.0, 0.0)
ob_jerrycan.location = (0.0, 0.0, 0.0)
ob_syrynge.location = (0.0, 0.0, 0.0)
ob_mp_main.location = (0.0, 0.0, 0.0)
ob_mp_pallet.location = (0.0, 0.0, 0.0)
ob_mp_boom1.location = (0.0, 0.0, 0.0)
ob_mp_stand.location = (0.0, 0.0, 0.0)
ob_zombiemaster.location = (0.0, 0.0, 0.0)
ob_zombieclone.location = (0.0, 0.0, 0.0)
ob_deep_water.location = (0.0, 0.0, 0.0)
ob_plane_000.location = (0.0, 0.0, 0.0)
ob_watter.location = (0.0, 0.0, 0.0)
ob_watter_surface.location = (0.0, 0.0, 0.0)

# ---- collection membership
col_collection_1_001.objects.link(ob_datamaster)
col_collection_1_001.objects.link(ob_text_008)
col_collection_1_001.objects.link(ob_text_007)
col_collection_1_001.objects.link(ob_highscore_cam)
col_collection_1_001.objects.link(ob_hemi_001)
col_collection_1_001.objects.link(ob_plane_003)
col_collection_1_001.objects.link(ob_player_002)
col_collection_1_001.objects.link(ob_lookpmty_002)
col_collection_1_001.objects.link(ob_armature_002)
col_collection_1_001.objects.link(ob_gatling_002)
col_collection_1_001.objects.link(ob_panel_004)
col_collection_1_001.objects.link(ob_panel_005)
col_collection_1_001.objects.link(ob_text_005)
col_collection_1_001.objects.link(ob_text_006)
col_collection_1_001.objects.link(ob_spawner)
col_collection_1_001.objects.link(ob_glslfilters)
col_collection_1_001.objects.link(ob_cloner)
col_collection_1_001.objects.link(ob_player)
col_collection_1_001.objects.link(ob_gascangraphic)
col_collection_1_001.objects.link(ob_lookpmty)
col_collection_1_001.objects.link(ob_armature)
col_collection_1_001.objects.link(ob_gatling_001)
col_collection_1_001.objects.link(ob_empty)
col_collection_1_001.objects.link(ob_gatling)
col_collection_1_001.objects.link(ob_grenadeempty)
col_collection_1_001.objects.link(ob_panel)
col_collection_1_001.objects.link(ob_camera_002)
col_collection_1_001.objects.link(ob_plane_004)
col_collection_1_001.objects.link(ob_text_001)
col_collection_1_001.objects.link(ob_text_002)
col_collection_1_001.objects.link(ob_text_009)
col_collection_1_001.objects.link(ob_text)
col_collection_1_001.objects.link(ob_panel_001)
col_collection_2.objects.link(ob_plane_001)
col_collection_3.objects.link(ob_muzzle_flare)
col_collection_3.objects.link(ob_bullet)
col_collection_3.objects.link(ob_sphere)
col_collection_3.objects.link(ob_boom)
col_collection_3.objects.link(ob_bullet_015)
col_collection_3.objects.link(ob_bullet_014)
col_collection_3.objects.link(ob_bullet_013)
col_collection_3.objects.link(ob_bullet_012)
col_collection_3.objects.link(ob_bullet_011)
col_collection_3.objects.link(ob_bullet_005)
col_collection_3.objects.link(ob_bullet_004)
col_collection_3.objects.link(ob_bullet_003)
col_collection_3.objects.link(ob_bullet_002)
col_collection_3.objects.link(ob_bullet_001)
col_collection_3.objects.link(ob_bullet_020)
col_collection_3.objects.link(ob_bullet_019)
col_collection_3.objects.link(ob_bullet_018)
col_collection_3.objects.link(ob_bullet_017)
col_collection_3.objects.link(ob_bullet_016)
col_collection_3.objects.link(ob_bullet_010)
col_collection_3.objects.link(ob_bullet_009)
col_collection_3.objects.link(ob_bullet_008)
col_collection_3.objects.link(ob_bullet_007)
col_collection_3.objects.link(ob_bullet_006)
col_collection_3.objects.link(ob_fflamp)
col_collection_3.objects.link(ob_forcefield)
col_collection_3.objects.link(ob_grenade)
col_collection_3.objects.link(ob_boom_explosen_small)
col_collection_3.objects.link(ob_boom_explsen_colission_bounds_small)
col_collection_3.objects.link(ob_boom_explosion_lamp_small)
col_collection_4.objects.link(ob_explosion)
col_collection_4.objects.link(ob_bullet_024)
col_collection_4.objects.link(ob_bullet_023)
col_collection_4.objects.link(ob_bullet_022)
col_collection_4.objects.link(ob_bullet_021)
col_collection_4.objects.link(ob_granade)
col_collection_6.objects.link(ob_bare)
col_collection_6.objects.link(ob_break_light_effect)
col_collection_6.objects.link(ob_breaklight_empty_left)
col_collection_6.objects.link(ob_breaklight_empty_right)
col_collection_6.objects.link(ob_breaklight_left)
col_collection_6.objects.link(ob_breaklight_right)
col_collection_6.objects.link(ob_breaklight_switch_cube)
col_collection_6.objects.link(ob_breaklightswitch)
col_collection_6.objects.link(ob_text_that_should_be_linked__001)
col_collection_6.objects.link(ob_text_that_should_be_linked__003)
col_collection_6.objects.link(ob_camera_control)
col_collection_6.objects.link(ob_camera_back)
col_collection_6.objects.link(ob_camera_guy)
col_collection_6.objects.link(ob_camera_top)
col_collection_6.objects.link(ob_camera_worst)
col_collection_6.objects.link(ob_chair_mount_left)
col_collection_6.objects.link(ob_chair_mount_right)
col_collection_6.objects.link(ob_frame)
col_collection_6.objects.link(ob_fuel_guage_graphic)
col_collection_6.objects.link(ob_fuel_guage_neddle)
col_collection_6.objects.link(ob_gas_can)
col_collection_6.objects.link(ob_gas_can_bracket)
col_collection_6.objects.link(ob_headlight_lamp_left)
col_collection_6.objects.link(ob_headlight_lamp_right)
col_collection_6.objects.link(ob_headlight_left)
col_collection_6.objects.link(ob_headlight_right)
col_collection_6.objects.link(ob_headlight_switch_cube)
col_collection_6.objects.link(ob_headlight_switch)
col_collection_6.objects.link(ob_text_that_should_be_linked__002)
col_collection_6.objects.link(ob_text_that_should_be_linked)
col_collection_6.objects.link(ob_jeep_body)
col_collection_6.objects.link(ob_jeep_body_back)
col_collection_6.objects.link(ob_jeepplayer)
col_collection_6.objects.link(ob_left_chair)
col_collection_6.objects.link(ob_lights_when_on)
col_collection_6.objects.link(ob_orbit_empty)
col_collection_6.objects.link(ob_pan_camera_mount)
col_collection_6.objects.link(ob_camera_pan)
col_collection_6.objects.link(ob_right_chair)
col_collection_6.objects.link(ob_spare_tire)
col_collection_6.objects.link(ob_spare_tire_bracket)
col_collection_6.objects.link(ob_speed_guage_graphic)
col_collection_6.objects.link(ob_speed_gauge_needel)
col_collection_6.objects.link(ob_steering_wheel)
col_collection_6.objects.link(ob_windshield)
col_collection_6.objects.link(ob_windshield_bar)
col_collection_6.objects.link(ob_scene_logic_empty)
col_collection_6.objects.link(ob_wheel0)
col_collection_6.objects.link(ob_wheel1)
col_collection_6.objects.link(ob_wheel2)
col_collection_6.objects.link(ob_wheel3)
col_collection_7.objects.link(ob_sun_shadow)
col_collection_7.objects.link(ob_missile_launcher_stand)
col_collection_7.objects.link(ob_missile_missile_launcher)
col_collection_7.objects.link(ob_missile_leftm)
col_collection_7.objects.link(ob_missile_leftmg)
col_collection_7.objects.link(ob_missile_lefttopm)
col_collection_7.objects.link(ob_missile_lefttopmg)
col_collection_7.objects.link(ob_missile_rightm)
col_collection_7.objects.link(ob_missile_rightmg)
col_collection_7.objects.link(ob_missile_righttopm)
col_collection_7.objects.link(ob_missile_righttopmg)
col_collection_8.objects.link(ob_boom_explosen)
col_collection_8.objects.link(ob_boom_lamp_explosion)
col_collection_8.objects.link(ob_boom_explsen_colission_bounds)
col_collection_8.objects.link(ob_boom_fire)
col_collection_8.objects.link(ob_boom_fire_might_work)
col_collection_8.objects.link(ob_boom_lamp_fire)
col_collection_8.objects.link(ob_boom_missile)
col_collection_8.objects.link(ob_boom_cylinder_005)
col_collection_8.objects.link(ob_boom_empty_083)
col_collection_9.objects.link(ob_z_break_light_right)
col_collection_9.objects.link(ob_z_break_light_left)
col_collection_11.objects.link(ob_sun_shadow)
col_collection_11.objects.link(ob_spawner)
col_collection_11.objects.link(ob_largebuilding_000)
col_collection_11.objects.link(ob_largebuilding_001)
col_collection_11.objects.link(ob_largebuilding_002)
col_collection_11.objects.link(ob_largebuilding_003)
col_collection_11.objects.link(ob_largebuilding_004)
col_collection_11.objects.link(ob_largebuilding_005)
col_collection_11.objects.link(ob_largebuilding_006)
col_collection_11.objects.link(ob_largebuilding_007)
col_collection_11.objects.link(ob_largebuilding_008)
col_collection_11.objects.link(ob_largebuilding_009)
col_collection_11.objects.link(ob_largebuilding_010)
col_collection_11.objects.link(ob_largebuilding_011)
col_collection_11.objects.link(ob_largebuilding_012)
col_collection_11.objects.link(ob_largebuilding_013)
col_collection_11.objects.link(ob_largebuilding_014)
col_collection_11.objects.link(ob_largebuilding_015)
col_collection_11.objects.link(ob_largebuilding_016)
col_collection_11.objects.link(ob_largebuilding_017)
col_collection_11.objects.link(ob_largebuilding_018)
col_collection_11.objects.link(ob_largebuilding_019)
col_collection_11.objects.link(ob_largebuilding_020)
col_collection_11.objects.link(ob_largebuilding_021)
col_collection_11.objects.link(ob_largebuilding_022)
col_collection_11.objects.link(ob_largebuilding_023)
col_collection_11.objects.link(ob_largebuilding_024)
col_collection_11.objects.link(ob_largebuilding_025)
col_collection_11.objects.link(ob_largebuilding_026)
col_collection_11.objects.link(ob_largebuilding_027)
col_collection_11.objects.link(ob_largebuilding_028)
col_collection_11.objects.link(ob_largebuilding_029)
col_collection_11.objects.link(ob_largebuilding_030)
col_collection_11.objects.link(ob_largebuilding_031)
col_collection_11.objects.link(ob_largebuilding_032)
col_collection_11.objects.link(ob_largebuilding_033)
col_collection_11.objects.link(ob_largebuilding_034)
col_collection_11.objects.link(ob_largebuilding_035)
col_collection_11.objects.link(ob_largebuilding_036)
col_collection_11.objects.link(ob_largebuilding_037)
col_collection_11.objects.link(ob_largebuilding_038)
col_collection_11.objects.link(ob_largebuilding_039)
col_collection_11.objects.link(ob_largebuilding_040)
col_collection_11.objects.link(ob_largebuilding_041)
col_collection_11.objects.link(ob_largebuilding_042)
col_collection_11.objects.link(ob_largebuilding_043)
col_collection_11.objects.link(ob_largebuilding_044)
col_collection_11.objects.link(ob_largebuilding_045)
col_collection_11.objects.link(ob_largebuilding_046)
col_collection_11.objects.link(ob_largebuilding_047)
col_collection_11.objects.link(ob_largebuilding_048)
col_collection_11.objects.link(ob_largebuilding_049)
col_collection_11.objects.link(ob_largebuilding_050)
col_collection_11.objects.link(ob_largebuilding_051)
col_collection_11.objects.link(ob_largebuilding_052)
col_collection_11.objects.link(ob_largebuilding_053)
col_collection_11.objects.link(ob_largebuilding_054)
col_collection_11.objects.link(ob_largebuilding_055)
col_collection_11.objects.link(ob_largebuilding_056)
col_collection_11.objects.link(ob_largebuilding_057)
col_collection_11.objects.link(ob_largebuilding_058)
col_collection_11.objects.link(ob_largebuilding_059)
col_collection_11.objects.link(ob_largebuilding_060)
col_collection_11.objects.link(ob_largebuilding_061)
col_collection_11.objects.link(ob_largebuilding_062)
col_collection_11.objects.link(ob_largebuilding_063)
col_collection_11.objects.link(ob_largebuilding_064)
col_collection_11.objects.link(ob_largebuilding_065)
col_collection_11.objects.link(ob_largebuilding_067)
col_collection_11.objects.link(ob_largebuilding_068)
col_collection_11.objects.link(ob_largebuilding_069)
col_collection_11.objects.link(ob_largebuilding_070)
col_collection_11.objects.link(ob_largebuilding_071)
col_collection_11.objects.link(ob_largebuilding_072)
col_collection_11.objects.link(ob_largebuilding_073)
col_collection_11.objects.link(ob_largebuilding_074)
col_collection_11.objects.link(ob_largebuilding_075)
col_collection_11.objects.link(ob_largebuilding_076)
col_collection_11.objects.link(ob_largebuilding_077)
col_collection_11.objects.link(ob_largebuilding_080)
col_collection_11.objects.link(ob_largebuilding_081)
col_collection_11.objects.link(ob_largebuilding_082)
col_collection_11.objects.link(ob_largebuilding_084)
col_collection_11.objects.link(ob_largebuilding_085)
col_collection_11.objects.link(ob_largebuilding_086)
col_collection_11.objects.link(ob_largebuilding_087)
col_collection_11.objects.link(ob_largebuilding_088)
col_collection_11.objects.link(ob_largebuilding_089)
col_collection_11.objects.link(ob_largebuilding_090)
col_collection_11.objects.link(ob_largebuilding_091)
col_collection_11.objects.link(ob_largebuilding_092)
col_collection_11.objects.link(ob_largebuilding_093)
col_collection_11.objects.link(ob_largebuilding_094)
col_collection_11.objects.link(ob_largebuilding_095)
col_collection_11.objects.link(ob_largebuilding_096)
col_collection_11.objects.link(ob_largebuilding_097)
col_collection_11.objects.link(ob_largebuilding_098)
col_collection_11.objects.link(ob_largebuilding_099)
col_collection_11.objects.link(ob_largebuilding_100)
col_collection_11.objects.link(ob_largebuilding_101)
col_collection_11.objects.link(ob_largebuilding_102)
col_collection_11.objects.link(ob_largebuilding_103)
col_collection_11.objects.link(ob_largebuilding_104)
col_collection_11.objects.link(ob_largebuilding_105)
col_collection_11.objects.link(ob_largebuilding_106)
col_collection_11.objects.link(ob_largebuilding_107)
col_collection_11.objects.link(ob_largebuilding_108)
col_collection_11.objects.link(ob_largebuilding_109)
col_collection_11.objects.link(ob_largebuilding_110)
col_collection_11.objects.link(ob_largebuilding_111)
col_collection_11.objects.link(ob_largebuilding_112)
col_collection_11.objects.link(ob_largebuilding_113)
col_collection_11.objects.link(ob_largebuilding_114)
col_collection_11.objects.link(ob_largebuilding_115)
col_collection_11.objects.link(ob_largebuilding_116)
col_collection_11.objects.link(ob_largebuilding_117)
col_collection_11.objects.link(ob_largebuilding_118)
col_collection_11.objects.link(ob_largebuilding_119)
col_collection_11.objects.link(ob_largebuilding_120)
col_collection_11.objects.link(ob_largebuilding_121)
col_collection_11.objects.link(ob_largebuilding_122)
col_collection_11.objects.link(ob_largebuilding_128)
col_collection_11.objects.link(ob_largebuilding_129)
col_collection_11.objects.link(ob_largebuilding_130)
col_collection_11.objects.link(ob_largebuilding_132)
col_collection_11.objects.link(ob_largebuilding_133)
col_collection_11.objects.link(ob_largebuilding_134)
col_collection_11.objects.link(ob_largebuilding_135)
col_collection_11.objects.link(ob_largebuilding_136)
col_collection_11.objects.link(ob_largebuilding_137)
col_collection_11.objects.link(ob_largebuilding_138)
col_collection_11.objects.link(ob_largebuilding_139)
col_collection_11.objects.link(ob_largebuilding_140)
col_collection_11.objects.link(ob_largebuilding_141)
col_collection_11.objects.link(ob_largebuilding_142)
col_collection_11.objects.link(ob_largebuilding_143)
col_collection_11.objects.link(ob_largebuilding_144)
col_collection_11.objects.link(ob_largebuilding_145)
col_collection_11.objects.link(ob_largebuilding_146)
col_collection_11.objects.link(ob_largebuilding_150)
col_collection_11.objects.link(ob_largebuilding_152)
col_collection_11.objects.link(ob_largebuilding_153)
col_collection_11.objects.link(ob_largebuilding_154)
col_collection_11.objects.link(ob_largebuilding_157)
col_collection_11.objects.link(ob_largebuilding_158)
col_collection_11.objects.link(ob_largebuilding_159)
col_collection_11.objects.link(ob_largebuilding_160)
col_collection_11.objects.link(ob_largebuilding_161)
col_collection_11.objects.link(ob_largebuilding_162)
col_collection_11.objects.link(ob_largebuilding_163)
col_collection_11.objects.link(ob_largebuilding_164)
col_collection_11.objects.link(ob_largebuilding_165)
col_collection_11.objects.link(ob_largebuilding_166)
col_collection_11.objects.link(ob_largebuilding_167)
col_collection_11.objects.link(ob_largebuilding_168)
col_collection_11.objects.link(ob_largebuilding_169)
col_collection_11.objects.link(ob_largebuilding_170)
col_collection_11.objects.link(ob_largebuilding_171)
col_collection_11.objects.link(ob_largebuilding_172)
col_collection_11.objects.link(ob_largebuilding_173)
col_collection_11.objects.link(ob_largebuilding_174)
col_collection_11.objects.link(ob_largebuilding_177)
col_collection_11.objects.link(ob_largebuilding_178)
col_collection_11.objects.link(ob_largebuilding_179)
col_collection_11.objects.link(ob_largebuilding_180)
col_collection_11.objects.link(ob_largebuilding_181)
col_collection_11.objects.link(ob_largebuilding_182)
col_collection_11.objects.link(ob_largebuilding_183)
col_collection_11.objects.link(ob_largebuilding_184)
col_collection_11.objects.link(ob_largebuilding_185)
col_collection_11.objects.link(ob_largebuilding_186)
col_collection_11.objects.link(ob_largebuilding_187)
col_collection_11.objects.link(ob_largebuilding_188)
col_collection_11.objects.link(ob_largebuilding_189)
col_collection_11.objects.link(ob_largebuilding_190)
col_collection_11.objects.link(ob_largebuilding_191)
col_collection_11.objects.link(ob_largebuilding_192)
col_collection_11.objects.link(ob_largebuilding_193)
col_collection_11.objects.link(ob_largebuilding_194)
col_collection_11.objects.link(ob_largebuilding_195)
col_collection_11.objects.link(ob_largebuilding_196)
col_collection_11.objects.link(ob_largebuilding_197)
col_collection_11.objects.link(ob_building)
col_collection_11.objects.link(ob_downhemi)
col_collection_11.objects.link(ob_uphemi)
col_collection_12.objects.link(ob_ammocrate)
col_collection_12.objects.link(ob_jerrycan)
col_collection_12.objects.link(ob_syrynge)
col_collection_12.objects.link(ob_mp_main)
col_collection_12.objects.link(ob_mp_pallet)
col_collection_12.objects.link(ob_mp_boom1)
col_collection_12.objects.link(ob_mp_stand)
col_collection_13.objects.link(ob_zombiemaster)
col_collection_13.objects.link(ob_zombieclone)
col_collection_14.objects.link(ob_deep_water)
col_collection_14.objects.link(ob_plane_000)
col_collection_14.objects.link(ob_watter)
col_collection_14.objects.link(ob_watter_surface)

# ---- scene / render settings (as saved in the file)
scene.camera = ob_camera_002
scene.frame_start = 1; scene.frame_end = 250; scene.frame_set(2)
scene.render.engine = 'BLENDER_EEVEE_NEXT'
scene.render.image_settings.exr_codec = 'NONE'
scene.render.resolution_percentage = 50
scene.render.dither_intensity = 0.0
scene.cycles.use_denoising = False
scene.cycles.samples = 10
scene.cycles.sampling_pattern = 'TABULATED_SOBOL'
scene.cycles.light_sampling_threshold = 0.0
scene.cycles.use_adaptive_sampling = False
scene.cycles.use_light_tree = False
scene.cycles.blur_glossy = 0.0
scene.cycles.pixel_filter_type = 'GAUSSIAN'
scene.cycles.sample_clamp_indirect = 0.0
scene.view_settings.view_transform = 'Standard'
bpy.context.view_layer.update()

# ---- added for rendering (the .blend has no active camera): camera
cam_auto = bpy.data.cameras.new('AutoCamera')
cam_auto.lens = 50.0
cam_auto.sensor_width = 36.0
cam_auto.clip_end = 5761.92
ob_auto_camera = bpy.data.objects.new('AutoCamera', cam_auto)
scene.collection.objects.link(ob_auto_camera)
ob_auto_camera.location = (328.316, -219.775, 264.542)
ob_auto_camera.rotation_euler = (1.09748, -7.21219e-08, 0.694738)
scene.camera = ob_auto_camera
bpy.context.view_layer.update()
